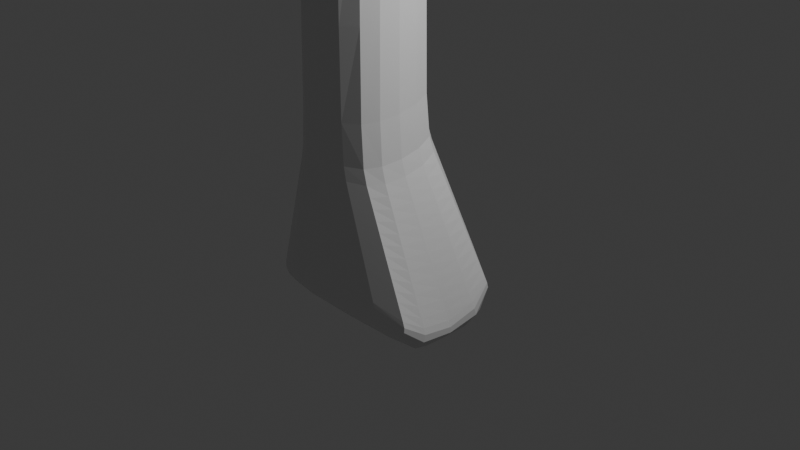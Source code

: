 # Source: Axe.blend  (saved by Blender 4.5.87; exported with 4.5.12 LTS)
import bpy
from mathutils import Matrix  # noqa: F401  (used for matrix-valued properties, if any)

bpy.ops.wm.read_factory_settings(use_empty=True)
scene = bpy.context.scene
scene.name = 'Scene'

# ---- collections
col_collection = bpy.data.collections.new('Collection'); scene.collection.children.link(col_collection)

# ---- materials (node trees are filled in below, after node groups)
mat_material = bpy.data.materials.new('Material')
mat_material.alpha_threshold = 0.0
mat_material.roughness = 0.5
mat_material.line_color = (0.0, 0.0, 0.0, 1.0)

# ---- material node trees
mat_material.use_nodes = True; mat_material.node_tree.nodes.clear()
_N = mat_material.node_tree.nodes; _L = mat_material.node_tree.links
n0 = _N.new('ShaderNodeOutputMaterial'); n0.name = 'Material Output'; n0.location = (200, 100)
n1 = _N.new('ShaderNodeBsdfPrincipled'); n1.name = 'Principled BSDF'; n1.location = (-200, 100)
n1.inputs[3].default_value = 1.45
_L.new(n1.outputs[0], n0.inputs[0])
n0.is_active_output = True

# ---- world
world_world = bpy.data.worlds.new('World'); scene.world = world_world
world_world.use_nodes = True; world_world.node_tree.nodes.clear()
_N = world_world.node_tree.nodes; _L = world_world.node_tree.links
n0 = _N.new('ShaderNodeOutputWorld'); n0.name = 'World Output'; n0.location = (200, 100)
n1 = _N.new('ShaderNodeBackground'); n1.name = 'Background'; n1.location = (-200, 100)
n1.inputs[0].default_value = (0.05088, 0.05088, 0.05088, 1.0)
_L.new(n1.outputs[0], n0.inputs[0])
n0.is_active_output = True
world_world.color = (0.05088, 0.05088, 0.05088)
world_world.sun_shadow_jitter_overblur = 0.0

# ---- cameras
cam_camera = bpy.data.cameras.new('Camera')
cam_camera.clip_end = 100.0
cam_camera.ortho_scale = 7.314

# ---- lights
light_light = bpy.data.lights.new('Light', 'POINT')
light_light.energy = 1000.0
light_light.shadow_soft_size = 0.1

# ---- meshes
me_cube = bpy.data.meshes.new('Cube')
me_cube.from_pydata([(0.253, 0.1052, 1.484), (0.2679, -0.9589, 1.366), (-0.2495, 0.1052, 1.484), (-0.2453, -0.9589, 1.366), (0.2356, 0.1356, 3.601), (0.2568, -0.9412, 3.49), (-0.2323, 0.1356, 3.601), (-0.237, -0.9412, 3.49), (0.1443, 0.3438, 6.466), (0.2265, -0.8863, 6.357), (-0.1402, 0.3435, 6.466), (-0.2147, -0.8864, 6.357), (0.05162, 0.5674, 8.939), (0.1536, -1.145, 9.823), (-0.04046, 0.5668, 8.939), (-0.1406, -1.145, 9.823), (0.01103, 1.828, 9.982), (0.1556, -0.3981, 16.64), (-0.01103, 1.828, 9.982), (-0.1416, -0.3991, 16.64), (0.02379, 4.634, 6.729), (0.1086, 2.168, 16.93), (-0.0323, 4.635, 6.727), (-0.002106, 2.052, 16.51), (0.003067, 6.491, 5.782), (0.03972, 8.347, 18.09), (-0.01349, 6.491, 5.782), (-0.07848, 8.345, 18.09), (0.139, 0.05772, 18.57), (-0.135, 0.05532, 18.56), (0.1256, 0.4243, 18.56), (-0.1325, 0.4217, 18.56), (0.5066, -0.2607, 1.435), (-0.4775, -0.2607, 1.435), (0.4841, -0.2331, 3.562), (-0.4582, -0.2331, 3.562), (0.3842, -0.0548, 6.429), (-0.3703, -0.05538, 6.43), (0.1933, -0.01174, 9.349), (-0.1814, -0.01339, 9.35), (0.02745, 1.418, 11.46), (-0.001998, 1.417, 11.46), (0.011, 4.266, 11.17), (-0.001161, 4.269, 11.16), (-0.01706, 7.58, 11.83), (-0.02209, 7.58, 11.83), (0.5111, -0.7124, 1.385), (0.4935, -0.6706, 3.515), (0.4469, -0.5848, 6.38), (0.3203, -0.7394, 9.694), (0.1003, -0.015, 14.32), (0.2949, 2.671, 13.82), (0.04842, 7.866, 15.38), (-0.4448, -0.7124, 1.385), (-0.4389, -0.6706, 3.515), (-0.4264, -0.5851, 6.381), (-0.3083, -0.7402, 9.696), (-0.07863, -0.01787, 14.33), (-0.4336, 2.671, 13.82), (-0.04003, 7.863, 15.39), (-0.1078, 5.724, 17.22), (-0.04072, 6.178, 5.488), (0.1078, 5.724, 17.22), (0.03088, 6.178, 5.487), (0.009327, 6.271, 11.78), (-0.02785, 6.272, 11.78), (0.4502, 5.647, 14.43), (-0.4502, 5.647, 14.43), (0.4554, 0.316, 0.3065), (-0.4513, -0.9327, 0.2145), (0.463, -0.9327, 0.2145), (-0.4537, 0.316, 0.3065), (0.7481, -0.04683, 0.08979), (-0.733, -0.04683, 0.08979), (-0.7158, -0.6247, 0.05784), (0.7503, -0.6247, 0.05784), (0.5082, 0.371, 0.1025), (0.561, 0.426, -0.1016), (0.6078, 0.4746, -0.2824), (0.5139, -0.9253, 0.01712), (0.5648, -0.9178, -0.1803), (0.6101, -0.9112, -0.3557), (-0.5069, 0.371, 0.1025), (-0.5602, 0.426, -0.1016), (-0.6073, 0.4747, -0.2824), (0.811, 0.009563, -0.1581), (0.874, 0.06596, -0.4061), (0.9304, 0.1165, -0.6284), (-0.7998, 0.009563, -0.1581), (-0.8665, 0.06596, -0.4061), (-0.9263, 0.1166, -0.6286), (-0.7868, -0.5994, -0.1854), (-0.8579, -0.5742, -0.4286), (-0.9216, -0.5514, -0.6468), (0.8128, -0.5994, -0.1854), (0.8752, -0.5742, -0.4286), (0.931, -0.5515, -0.6464), (-0.6068, -0.9112, -0.3558), (-0.559, -0.9178, -0.1803), (-0.5052, -0.9253, 0.01712), (-0.3975, -0.9401, 0.412), (-0.3437, -0.9476, 0.6094), (-0.2898, -0.955, 0.8068), (0.297, 0.1511, 0.9188), (0.3498, 0.206, 0.7147), (0.4026, 0.261, 0.5106), (0.3103, -0.955, 0.8068), (0.3612, -0.9476, 0.6094), (0.4121, -0.9401, 0.412), (-0.2939, 0.1511, 0.9188), (-0.3472, 0.206, 0.7147), (-0.4004, 0.261, 0.5106), (0.5591, -0.216, 0.8336), (0.6221, -0.1596, 0.5857), (0.6851, -0.1032, 0.3377), (-0.5328, -0.216, 0.8336), (-0.5995, -0.1596, 0.5857), (-0.6663, -0.1032, 0.3377), (-0.5026, -0.7006, 0.7875), (-0.5737, -0.6753, 0.5443), (-0.6447, -0.65, 0.3011), (0.5631, -0.7006, 0.7875), (0.6255, -0.6753, 0.5443), (0.6879, -0.65, 0.3011), (0.4474, 0.4799, -0.5622), (0.6191, 0.4948, -0.3952), (0.448, -0.8508, -0.6205), (0.621, -0.8993, -0.4662), (-0.4474, 0.4799, -0.5622), (-0.619, 0.4948, -0.3955), (-0.4476, -0.8508, -0.6206), (-0.6193, -0.8993, -0.4665), (-0.593, 0.3278, -0.8304), (-0.5935, 0.0749, -0.9599), (-0.9374, 0.1701, -0.7898), (0.5931, 0.3277, -0.8302), (0.939, 0.1699, -0.7888), (0.5938, 0.07485, -0.9596), (-0.5923, -0.6851, -0.847), (-0.9344, -0.5577, -0.8015), (-0.5929, -0.4237, -0.9611), (0.5937, -0.4237, -0.9607), (0.9389, -0.5579, -0.7997), (0.5931, -0.6851, -0.8466), (-0.2641, -0.9583, 0.9507), (0.006056, -0.9891, 1.364), (0.4329, -0.8676, 1.372), (-0.4086, -0.04573, 1.463), (0.0004291, 0.1578, 1.491), (0.005739, -0.9771, 3.487), (0.4169, -0.8356, 3.499), (-0.3854, -0.01899, 3.585), (0.0003747, 0.1899, 3.606), (0.2604, -0.9541, 2.249), (-0.2383, -0.9541, 2.249), (-0.2408, 0.1019, 2.367), (0.2443, 0.1019, 2.367), (0.004895, -0.9237, 6.356), (0.3765, -0.774, 6.364), (-0.2681, 0.1821, 6.452), (0.001387, 0.3989, 6.47), (-0.2025, 0.2299, 4.998), (0.2054, 0.2299, 4.998), (0.2453, -0.9149, 4.894), (-0.2301, -0.9149, 4.894), (0.00645, -1.195, 9.837), (0.2686, -0.9948, 9.778), (-0.09942, 0.3275, 9.122), (0.005255, 0.6499, 8.871), (-0.191, -0.9759, 7.763), (-0.08206, 0.389, 7.764), (0.2032, -0.9758, 7.763), (0.08962, 0.3894, 7.764), (0.007437, -0.7332, 16.14), (0.1504, -0.3223, 15.5), (-0.003363, 1.819, 10.28), (0.001765, 1.972, 9.643), (-0.0899, -0.923, 12.85), (-0.02639, 1.136, 10.02), (0.1037, -0.9224, 12.85), (0.02639, 1.136, 10.02), (0.00284, 2.834, 17.72), (0.5077, 2.215, 15.05), (-0.02567, 4.177, 9.475), (-0.002462, 5.066, 5.813), (-0.01485, 3.136, 8.156), (0.006018, 3.135, 8.16), (0.1939, 0.5282, 17.44), (-0.1895, 0.5244, 17.44), (-0.02263, 9.029, 18.75), (0.01589, 8.169, 17.35), (0.005466, 6.38, 9.537), (-0.005155, 6.766, 5.391), (-0.09649, 7.38, 17.85), (-0.04704, 5.781, 5.821), (0.09649, 7.38, 17.85), (0.03865, 5.781, 5.821), (0.00158, 0.003667, 18.56), (-0.004334, 0.6553, 19.17), (0.1626, 0.2874, 18.78), (-0.1633, 0.2838, 18.78), (0.1677, 0.6513, 17.97), (0.162, -0.07557, 18.07), (-0.1744, 0.6485, 17.97), (-0.1618, -0.07809, 18.07), (0.4204, -0.04573, 1.463), (-0.4802, -0.4977, 1.407), (0.3967, -0.01898, 3.585), (-0.4691, -0.461, 3.537), (0.2763, 0.1826, 6.451), (-0.4277, -0.329, 6.404), (0.1122, 0.3289, 9.122), (-0.2698, -0.3923, 9.554), (0.01835, 1.819, 10.28), (-0.02035, 0.7002, 12.86), (0.01183, 4.177, 9.479), (0.01015, 3.456, 12.45), (-0.005466, 6.38, 9.537), (-0.003404, 7.173, 13.47), (0.003002, 6.957, 12.06), (-0.01965, 7.636, 11.73), (0.004542, 3.027, 11.09), (0.01123, 3.026, 11.09), (-0.0353, 6.957, 12.06), (0.07524, 0.4166, 11.06), (0.3172, -0.0507, 7.78), (-0.05384, 0.4141, 11.06), (-0.426, -0.1594, 4.957), (0.446, -0.1594, 4.957), (-0.3059, -0.05172, 7.781), (0.4963, -0.2609, 2.324), (-0.4677, -0.2609, 2.324), (0.5344, -0.4977, 1.407), (0.5148, -0.461, 3.537), (0.4467, -0.3285, 6.403), (0.2819, -0.3908, 9.552), (0.04679, 0.7037, 12.85), (0.01428, 3.455, 12.45), (0.003653, 7.173, 13.47), (-0.384, -0.8676, 1.372), (-0.3763, -0.8356, 3.499), (-0.3596, -0.7742, 6.365), (-0.2561, -0.9952, 9.779), (-0.1318, -0.3231, 15.51), (-0.5077, 2.215, 15.05), (-0.02369, 8.167, 17.35), (0.5017, -0.6964, 2.274), (0.4701, -0.6353, 4.914), (0.4283, -0.6353, 7.767), (0.1662, -0.4222, 12.37), (0.2688, 1.063, 14.21), (0.07482, 6.798, 14.99), (0.0007518, 8.331, 15.45), (-0.2688, 1.063, 14.21), (-0.06233, 6.796, 14.99), (-0.1487, -0.4246, 12.37), (-0.4331, -0.6353, 4.914), (-0.4145, -0.6359, 7.768), (-0.4377, -0.6964, 2.274), (-0.08194, 4.34, 16.84), (-0.02623, 6.407, 5.345), (0.1191, 4.341, 16.84), (0.01591, 6.407, 5.345), (0.01104, 5.455, 11.43), (-0.01351, 5.458, 11.43), (0.3587, 4.094, 14.18), (-0.3587, 4.094, 14.18), (-0.02012, 5.369, 13.05), (0.482, 5.987, 15.97), (-0.03962, 5.713, 9.52), (0.02012, 5.369, 13.05), (0.02274, 5.712, 9.521), (-0.005649, 6.288, 4.472), (-0.03322, 6.516, 18.23), (-0.482, 5.987, 15.97), (0.429, 0.2885, 0.4086), (-0.4782, -0.929, 0.1158), (0.4376, -0.9364, 0.3132), (-0.427, 0.2885, 0.4086), (0.7166, -0.07503, 0.2138), (-0.6997, -0.07503, 0.2138), (-0.6803, -0.6374, 0.1795), (0.7191, -0.6374, 0.1795), (0.7623, -0.3409, 0.03881), (-0.6646, -0.8227, 0.1344), (-0.7341, -0.3409, 0.03881), (0.6837, 0.1785, 0.2), (0.0002191, 0.3621, 0.3463), (0.69, -0.8227, 0.1344), (-0.6776, 0.1785, 0.2), (0.003114, -0.9685, 0.2448), (0.4818, 0.3435, 0.2045), (0.5346, 0.3985, 0.0004182), (0.5867, 0.4527, -0.2007), (0.4885, -0.929, 0.1158), (0.5394, -0.9215, -0.08159), (0.5896, -0.9142, -0.2763), (-0.4803, 0.3435, 0.2045), (-0.5335, 0.3985, 0.0004182), (-0.586, 0.4527, -0.2007), (0.7795, -0.01863, -0.03418), (0.8425, 0.03776, -0.2821), (0.9047, 0.09342, -0.5268), (-0.7664, -0.01863, -0.03418), (-0.8331, 0.03776, -0.2821), (-0.899, 0.09343, -0.5269), (-0.7513, -0.6121, -0.06376), (-0.8224, -0.5868, -0.307), (-0.8925, -0.5618, -0.5471), (0.7815, -0.6121, -0.06376), (0.844, -0.5868, -0.307), (0.9056, -0.5618, -0.547), (-0.5852, -0.9142, -0.2763), (-0.5321, -0.9215, -0.08159), (0.0008716, -0.9525, -0.301), (0.001557, -0.9574, -0.1333), (0.002335, -0.9629, 0.05577), (-0.8804, 0.348, -0.4551), (-0.818, 0.2957, -0.2529), (-0.7478, 0.2371, -0.02648), (0.8839, -0.7837, -0.5015), (0.8242, -0.7957, -0.3054), (0.7571, -0.8092, -0.08549), (5.3e-05, 0.5156, -0.2177), (0.0001096, 0.4686, -0.04499), (0.0001643, 0.4153, 0.1506), (0.8821, 0.3479, -0.4549), (0.821, 0.2957, -0.2529), (0.7523, 0.2371, -0.02648), (-0.9268, -0.2173, -0.6974), (-0.867, -0.2556, -0.4692), (-0.8006, -0.2983, -0.2152), (-0.877, -0.7836, -0.5017), (-0.8114, -0.7957, -0.3054), (-0.738, -0.8092, -0.08549), (0.9344, -0.2173, -0.6971), (0.8811, -0.2556, -0.4692), (0.8217, -0.2983, -0.2152), (-0.4244, -0.9364, 0.3132), (-0.3706, -0.9439, 0.5107), (-0.3167, -0.9513, 0.7081), (0.2717, 0.1247, 1.066), (0.3234, 0.1785, 0.8167), (0.3762, 0.2335, 0.6126), (0.2859, -0.9583, 0.9507), (0.3357, -0.9513, 0.7081), (0.3866, -0.9439, 0.5107), (-0.2684, 0.1247, 1.066), (-0.3205, 0.1785, 0.8167), (-0.3738, 0.2335, 0.6126), (0.5289, -0.2427, 1.002), (0.5906, -0.1878, 0.7096), (0.6536, -0.1314, 0.4617), (-0.5009, -0.2427, 1.002), (-0.5662, -0.1878, 0.7096), (-0.6329, -0.1314, 0.4617), (-0.4687, -0.7116, 0.9534), (-0.5381, -0.688, 0.6659), (-0.6092, -0.6627, 0.4227), (0.5332, -0.7116, 0.9534), (0.5943, -0.688, 0.6659), (0.6567, -0.6627, 0.4227), (0.7028, -0.3836, 0.2928), (0.6434, -0.4262, 0.5468), (0.5839, -0.4689, 0.8008), (-0.5911, -0.8361, 0.3542), (-0.5177, -0.8496, 0.5741), (-0.4442, -0.8631, 0.794), (-0.6676, -0.3836, 0.2928), (-0.6011, -0.4262, 0.5468), (-0.5346, -0.4689, 0.8008), (0.615, 0.12, 0.4264), (0.5463, 0.06138, 0.6529), (0.4776, 0.002798, 0.8794), (0.0002739, 0.3088, 0.5419), (0.0003287, 0.2555, 0.7375), (0.0003834, 0.2022, 0.9331), (0.623, -0.8361, 0.3542), (0.5559, -0.8496, 0.5741), (0.4888, -0.8631, 0.794), (-0.6074, 0.12, 0.4264), (-0.5373, 0.06138, 0.6529), (-0.4671, 0.002798, 0.8794), (0.003892, -0.974, 0.4339), (0.004671, -0.9795, 0.6229), (0.005449, -0.9851, 0.812), (-0.873, 0.2981, -0.805), (-0.5914, 0.2299, -0.922), (-0.8743, 0.09114, -0.909), (0.5916, 0.2298, -0.9218), (0.8736, 0.298, -0.8044), (0.8753, 0.09098, -0.9083), (-0.5906, -0.5811, -0.9267), (-0.871, -0.6687, -0.8207), (-0.8725, -0.4557, -0.9113), (0.5914, -0.5812, -0.9263), (0.875, -0.4558, -0.91), (0.8735, -0.6688, -0.8196), (-0.5682, -0.7837, -0.7238), (-0.5807, -0.8788, -0.5458), (-0.8934, -0.7807, -0.6186), (0.5804, 0.4936, -0.4795), (1.192e-06, 0.4926, -0.5504), (-0.5804, 0.4936, -0.4797), (2e-06, 0.532, -0.3297), (0.0001233, -0.8615, -0.612), (0.5816, -0.8788, -0.5456), (0.0005022, -0.9385, -0.4109), (0.5685, 0.4197, -0.6842), (0.8956, 0.3823, -0.5748), (-0.5684, 0.4197, -0.6843), (-0.8949, 0.3824, -0.5753), (0.5951, -0.1741, -0.9703), (0.9437, -0.1944, -0.8397), (4.152e-05, 0.07234, -0.9756), (1.839e-05, 0.3337, -0.8409), (-0.5944, -0.1741, -0.9707), (-0.94, -0.1941, -0.8413), (0.5688, -0.7837, -0.7235), (0.8969, -0.7808, -0.6176), (0.0001022, -0.6862, -0.8576), (0.0001034, -0.4155, -0.9767), (-0.6196, 0.4884, -0.3382), (0.6199, 0.4883, -0.338), (0.9455, 0.1351, -0.7021), (0.9458, -0.5464, -0.7179), (0.622, -0.9081, -0.4105), (-0.6196, -0.9081, -0.4107), (-0.9426, 0.1353, -0.7029), (-0.939, -0.5463, -0.719), (0.006057, -0.9874, 2.246), (0.005817, -0.9877, 0.9519), (-0.4334, -0.02523, 1.037), (0.4567, -0.8687, 0.9487), (0.0004097, 0.1767, 1.076), (0.0004004, 0.2858, 5.004), (-0.3757, -0.8553, 2.258), (0.4091, -0.04943, 2.349), (0.0004315, 0.1549, 2.373), (-0.3405, -0.8491, 7.763), (0.3552, 0.0687, 4.98), (-0.3705, -0.8082, 4.901), (0.005024, -0.9507, 4.891), (-0.1486, -0.7325, 12.68), (0.005944, -1.018, 7.763), (0.003478, 0.4518, 7.758), (0.1936, 0.2094, 7.776), (-0.003633, 3.246, 7.533), (0.006471, -0.9969, 12.85), (0.005716, 1.21, 9.869), (0.0477, 0.7853, 10.3), (-0.1237, 7.22, 17.02), (0.007336, 3.136, 9.772), (-0.4286, 0.6466, 16.13), (0.2245, 0.1945, 18.2), (-0.009721, 8.799, 17.06), (-0.01828, 8.037, 18.6), (-0.005568, 6.636, 4.337), (0.007762, 6.137, 9.25), (-0.003686, 0.3561, 19.66), (-0.003539, 1.211, 18.41), (-0.2229, 0.1899, 18.2), (-0.0009285, -0.2988, 17.87), (0.04072, 6.311, 13.36), (-0.01029, 7.031, 9.602), (-0.009879, 3.137, 9.767), (0.1738, 2.129, 12.49), (-0.02751, 6.138, 9.25), (0.1165, -0.003041, 11.81), (0.4098, -0.35, 7.775), (-0.03041, 0.784, 10.3), (-0.3456, 0.06862, 4.981), (0.4843, -0.4077, 4.934), (-0.1847, 0.2086, 7.776), (0.5251, -0.4885, 2.298), (-0.3972, -0.04943, 2.349), (0.4447, -0.02523, 1.037), (-0.5029, -0.4885, 0.9718), (-0.4092, -0.8687, 0.9487), (0.423, -0.8553, 2.258), (0.3985, -0.8082, 4.901), (0.3536, -0.8488, 7.763), (0.1639, -0.7311, 12.68), (0.4286, 0.6466, 16.13), (0.1501, 7.227, 17.02), (-0.001086, 7.829, 13.44), (-0.1738, 2.129, 12.49), (-0.02756, 6.31, 13.36), (-0.09582, -0.006025, 11.81), (-0.4522, -0.4077, 4.934), (-0.3966, -0.3509, 7.776), (-0.4725, -0.4885, 2.298), (0.5555, -0.4885, 0.9718), (0.007441, 4.423, 12.74), (0.4871, 4.178, 15.31), (-0.03974, 5.085, 9.453), (0.02452, 4.422, 12.74), (0.02396, 5.084, 9.455), (-0.00506, 5.966, 4.807), (-0.01563, 5.136, 17.92), (-0.4871, 4.178, 15.31), (0.792, -0.3196, -0.08818), (-0.7013, -0.8159, 0.02444), (-0.7673, -0.3196, -0.08818), (0.718, 0.2078, 0.08674), (0.0001917, 0.3887, 0.2484), (0.7236, -0.8159, 0.02444), (-0.7127, 0.2078, 0.08674), (0.002725, -0.9657, 0.1503), (0.001179, -0.9547, -0.2251), (0.001946, -0.9602, -0.03876), (-0.8521, 0.3242, -0.3631), (-0.7829, 0.2664, -0.1397), (0.8568, -0.7892, -0.4123), (0.7906, -0.8025, -0.1954), (8.196e-05, 0.4944, -0.1399), (0.000137, 0.442, 0.05283), (0.8544, 0.3242, -0.3631), (0.7867, 0.2664, -0.1397), (-0.8994, -0.2348, -0.5929), (-0.8338, -0.277, -0.3422), (-0.8472, -0.7892, -0.4123), (-0.7747, -0.8025, -0.1954), (0.9101, -0.2348, -0.5929), (0.8514, -0.277, -0.3422), (0.7325, -0.3623, 0.1658), (0.6731, -0.4049, 0.4198), (0.6137, -0.4476, 0.6738), (-0.6278, -0.8294, 0.2443), (-0.5544, -0.8429, 0.4642), (-0.4809, -0.8564, 0.684), (-0.7008, -0.3623, 0.1658), (-0.6343, -0.4049, 0.4198), (-0.5679, -0.4476, 0.6738), (0.6493, 0.1492, 0.3132), (0.5806, 0.09067, 0.5397), (0.512, 0.03209, 0.7661), (0.0002465, 0.3354, 0.4441), (0.0003013, 0.2821, 0.6397), (0.000356, 0.2289, 0.8353), (0.6565, -0.8294, 0.2443), (0.5894, -0.8429, 0.4642), (0.5223, -0.8564, 0.684), (-0.6425, 0.1492, 0.3132), (-0.5723, 0.09067, 0.5397), (-0.5022, 0.03209, 0.7661), (0.003503, -0.9712, 0.3394), (0.004282, -0.9768, 0.5284), (0.00506, -0.9823, 0.7175), (-0.8464, 0.2238, -0.8956), (0.8469, 0.2237, -0.8951), (-0.8445, -0.5852, -0.9006), (0.8466, -0.5852, -0.8996), (-0.8363, -0.786, -0.6758), (-3.739e-06, 0.5243, -0.4248), (0.0002882, -0.9111, -0.5), (0.8374, 0.4067, -0.6338), (-0.8371, 0.4068, -0.6342), (0.8791, -0.183, -0.9157), (2.111e-05, 0.2306, -0.9317), (-0.8772, -0.1829, -0.9168), (0.8382, -0.7861, -0.675), (9.812e-05, -0.5776, -0.9366), (2.341e-05, 0.5283, -0.2708), (0.8981, 0.3646, -0.5186), (1.147e-05, 0.4253, -0.6993), (0.8997, -0.7802, -0.5633), (0.0006731, -0.9496, -0.3536), (8.628e-05, -0.7838, -0.7386), (-0.897, 0.3647, -0.519), (-0.8947, -0.7802, -0.564), (-0.9432, -0.2048, -0.7724), (7.926e-05, -0.1709, -0.9892), (0.9487, -0.2049, -0.7713)], [], [(3, 145, 430, 154), (145, 1, 153, 430), (430, 153, 5, 149), (154, 430, 149, 7), (106, 344, 431, 385), (344, 1, 145, 431), (431, 145, 3, 144), (385, 431, 144, 102), (115, 353, 432, 382), (353, 33, 147, 432), (432, 147, 2, 347), (382, 432, 347, 109), (121, 359, 433, 379), (359, 46, 146, 433), (433, 146, 1, 344), (379, 433, 344, 106), (109, 347, 434, 376), (347, 2, 148, 434), (434, 148, 0, 341), (376, 434, 341, 103), (4, 152, 435, 162), (152, 6, 161, 435), (435, 161, 10, 160), (162, 435, 160, 8), (53, 239, 436, 258), (239, 3, 154, 436), (436, 154, 7, 240), (258, 436, 240, 54), (32, 205, 437, 230), (205, 0, 156, 437), (437, 156, 4, 207), (230, 437, 207, 34), (0, 148, 438, 156), (148, 2, 155, 438), (438, 155, 6, 152), (156, 438, 152, 4), (55, 241, 439, 257), (241, 11, 169, 439), (439, 169, 15, 242), (257, 439, 242, 56), (34, 207, 440, 228), (207, 4, 162, 440), (440, 162, 8, 209), (228, 440, 209, 36), (54, 240, 441, 256), (240, 7, 164, 441), (441, 164, 11, 241), (256, 441, 241, 55), (7, 149, 442, 164), (149, 5, 163, 442), (442, 163, 9, 157), (164, 442, 157, 11), (56, 242, 443, 255), (242, 15, 177, 443), (443, 177, 19, 243), (255, 443, 243, 57), (11, 157, 444, 169), (157, 9, 171, 444), (444, 171, 13, 165), (169, 444, 165, 15), (8, 160, 445, 172), (160, 10, 170, 445), (445, 170, 14, 168), (172, 445, 168, 12), (36, 209, 446, 225), (209, 8, 172, 446), (446, 172, 12, 211), (225, 446, 211, 38), (16, 176, 447, 186), (176, 18, 185, 447), (447, 185, 22, 184), (186, 447, 184, 20), (15, 165, 448, 177), (165, 13, 179, 448), (448, 179, 17, 173), (177, 448, 173, 19), (12, 168, 449, 180), (168, 14, 178, 449), (449, 178, 18, 176), (180, 449, 176, 16), (38, 211, 450, 224), (211, 12, 180, 450), (450, 180, 16, 213), (224, 450, 213, 40), (67, 274, 451, 254), (274, 60, 193, 451), (451, 193, 27, 245), (254, 451, 245, 59), (40, 213, 452, 222), (213, 16, 186, 452), (452, 186, 20, 215), (222, 452, 215, 42), (57, 243, 453, 253), (243, 19, 188, 453), (453, 188, 23, 244), (253, 453, 244, 58), (17, 187, 454, 202), (187, 21, 201, 454), (454, 201, 30, 199), (202, 454, 199, 28), (52, 252, 455, 190), (252, 59, 245, 455), (455, 245, 27, 189), (190, 455, 189, 25), (60, 273, 456, 193), (273, 62, 195, 456), (456, 195, 25, 189), (193, 456, 189, 27), (63, 272, 457, 262), (272, 61, 260, 457), (457, 260, 26, 192), (262, 457, 192, 24), (64, 271, 458, 219), (271, 63, 262, 458), (458, 262, 24, 217), (219, 458, 217, 44), (29, 197, 459, 200), (197, 28, 199, 459), (459, 199, 30, 198), (200, 459, 198, 31), (21, 181, 460, 201), (181, 23, 203, 460), (460, 203, 31, 198), (201, 460, 198, 30), (23, 188, 461, 203), (188, 19, 204, 461), (461, 204, 29, 200), (203, 461, 200, 31), (19, 173, 462, 204), (173, 17, 202, 462), (462, 202, 28, 197), (204, 462, 197, 29), (66, 270, 463, 251), (270, 64, 219, 463), (463, 219, 44, 238), (251, 463, 238, 52), (24, 192, 464, 217), (192, 26, 191, 464), (464, 191, 45, 220), (217, 464, 220, 44), (18, 175, 465, 185), (175, 41, 221, 465), (465, 221, 43, 183), (185, 465, 183, 22), (50, 236, 466, 250), (236, 40, 222, 466), (466, 222, 42, 237), (250, 466, 237, 51), (61, 269, 467, 260), (269, 65, 223, 467), (467, 223, 45, 191), (260, 467, 191, 26), (49, 235, 468, 249), (235, 38, 224, 468), (468, 224, 40, 236), (249, 468, 236, 50), (48, 234, 469, 248), (234, 36, 225, 469), (469, 225, 38, 235), (248, 469, 235, 49), (14, 167, 470, 178), (167, 39, 226, 470), (470, 226, 41, 175), (178, 470, 175, 18), (6, 151, 471, 161), (151, 35, 227, 471), (471, 227, 37, 159), (161, 471, 159, 10), (47, 233, 472, 247), (233, 34, 228, 472), (472, 228, 36, 234), (247, 472, 234, 48), (10, 159, 473, 170), (159, 37, 229, 473), (473, 229, 39, 167), (170, 473, 167, 14), (46, 232, 474, 246), (232, 32, 230, 474), (474, 230, 34, 233), (246, 474, 233, 47), (2, 147, 475, 155), (147, 33, 231, 475), (475, 231, 35, 151), (155, 475, 151, 6), (103, 341, 476, 373), (341, 0, 205, 476), (476, 205, 32, 350), (373, 476, 350, 112), (118, 356, 477, 370), (356, 53, 206, 477), (477, 206, 33, 353), (370, 477, 353, 115), (102, 144, 478, 367), (144, 3, 239, 478), (478, 239, 53, 356), (367, 478, 356, 118), (1, 146, 479, 153), (146, 46, 246, 479), (479, 246, 47, 150), (153, 479, 150, 5), (5, 150, 480, 163), (150, 47, 247, 480), (480, 247, 48, 158), (163, 480, 158, 9), (9, 158, 481, 171), (158, 48, 248, 481), (481, 248, 49, 166), (171, 481, 166, 13), (13, 166, 482, 179), (166, 49, 249, 482), (482, 249, 50, 174), (179, 482, 174, 17), (17, 174, 483, 187), (174, 50, 250, 483), (483, 250, 51, 182), (187, 483, 182, 21), (62, 268, 484, 195), (268, 66, 251, 484), (484, 251, 52, 190), (195, 484, 190, 25), (44, 220, 485, 238), (220, 45, 218, 485), (485, 218, 59, 252), (238, 485, 252, 52), (41, 214, 486, 221), (214, 57, 253, 486), (486, 253, 58, 216), (221, 486, 216, 43), (65, 267, 487, 223), (267, 67, 254, 487), (487, 254, 59, 218), (223, 487, 218, 45), (39, 212, 488, 226), (212, 56, 255, 488), (488, 255, 57, 214), (226, 488, 214, 41), (35, 208, 489, 227), (208, 54, 256, 489), (489, 256, 55, 210), (227, 489, 210, 37), (37, 210, 490, 229), (210, 55, 257, 490), (490, 257, 56, 212), (229, 490, 212, 39), (33, 206, 491, 231), (206, 53, 258, 491), (491, 258, 54, 208), (231, 491, 208, 35), (112, 350, 492, 364), (350, 32, 232, 492), (492, 232, 46, 359), (364, 492, 359, 121), (43, 216, 493, 264), (216, 58, 266, 493), (493, 266, 67, 267), (264, 493, 267, 65), (21, 182, 494, 261), (182, 51, 265, 494), (494, 265, 66, 268), (261, 494, 268, 62), (22, 183, 495, 194), (183, 43, 264, 495), (495, 264, 65, 269), (194, 495, 269, 61), (51, 237, 496, 265), (237, 42, 263, 496), (496, 263, 64, 270), (265, 496, 270, 66), (42, 215, 497, 263), (215, 20, 196, 497), (497, 196, 63, 271), (263, 497, 271, 64), (20, 184, 498, 196), (184, 22, 194, 498), (498, 194, 61, 272), (196, 498, 272, 63), (23, 181, 499, 259), (181, 21, 261, 499), (499, 261, 62, 273), (259, 499, 273, 60), (58, 244, 500, 266), (244, 23, 259, 500), (500, 259, 60, 274), (266, 500, 274, 67), (85, 300, 501, 337), (300, 72, 283, 501), (501, 283, 75, 309), (337, 501, 309, 94), (99, 276, 502, 334), (276, 69, 284, 502), (502, 284, 74, 306), (334, 502, 306, 91), (91, 306, 503, 331), (306, 74, 285, 503), (503, 285, 73, 303), (331, 503, 303, 88), (76, 291, 504, 328), (291, 68, 286, 504), (504, 286, 72, 300), (328, 504, 300, 85), (82, 297, 505, 325), (297, 71, 287, 505), (505, 287, 68, 291), (325, 505, 291, 76), (94, 309, 506, 322), (309, 75, 288, 506), (506, 288, 70, 294), (322, 506, 294, 79), (88, 303, 507, 319), (303, 73, 289, 507), (507, 289, 71, 297), (319, 507, 297, 82), (79, 294, 508, 316), (294, 70, 290, 508), (508, 290, 69, 276), (316, 508, 276, 99), (81, 296, 509, 314), (296, 80, 315, 509), (509, 315, 98, 312), (314, 509, 312, 97), (80, 295, 510, 315), (295, 79, 316, 510), (510, 316, 99, 313), (315, 510, 313, 98), (90, 305, 511, 317), (305, 89, 318, 511), (511, 318, 83, 299), (317, 511, 299, 84), (89, 304, 512, 318), (304, 88, 319, 512), (512, 319, 82, 298), (318, 512, 298, 83), (96, 311, 513, 320), (311, 95, 321, 513), (513, 321, 80, 296), (320, 513, 296, 81), (95, 310, 514, 321), (310, 94, 322, 514), (514, 322, 79, 295), (321, 514, 295, 80), (84, 299, 515, 323), (299, 83, 324, 515), (515, 324, 77, 293), (323, 515, 293, 78), (83, 298, 516, 324), (298, 82, 325, 516), (516, 325, 76, 292), (324, 516, 292, 77), (78, 293, 517, 326), (293, 77, 327, 517), (517, 327, 86, 302), (326, 517, 302, 87), (77, 292, 518, 327), (292, 76, 328, 518), (518, 328, 85, 301), (327, 518, 301, 86), (93, 308, 519, 329), (308, 92, 330, 519), (519, 330, 89, 305), (329, 519, 305, 90), (92, 307, 520, 330), (307, 91, 331, 520), (520, 331, 88, 304), (330, 520, 304, 89), (97, 312, 521, 332), (312, 98, 333, 521), (521, 333, 92, 308), (332, 521, 308, 93), (98, 313, 522, 333), (313, 99, 334, 522), (522, 334, 91, 307), (333, 522, 307, 92), (87, 302, 523, 335), (302, 86, 336, 523), (523, 336, 95, 311), (335, 523, 311, 96), (86, 301, 524, 336), (301, 85, 337, 524), (524, 337, 94, 310), (336, 524, 310, 95), (72, 279, 525, 283), (279, 114, 362, 525), (525, 362, 123, 282), (283, 525, 282, 75), (114, 352, 526, 362), (352, 113, 363, 526), (526, 363, 122, 361), (362, 526, 361, 123), (113, 351, 527, 363), (351, 112, 364, 527), (527, 364, 121, 360), (363, 527, 360, 122), (69, 338, 528, 284), (338, 100, 365, 528), (528, 365, 120, 281), (284, 528, 281, 74), (100, 339, 529, 365), (339, 101, 366, 529), (529, 366, 119, 358), (365, 529, 358, 120), (101, 340, 530, 366), (340, 102, 367, 530), (530, 367, 118, 357), (366, 530, 357, 119), (74, 281, 531, 285), (281, 120, 368, 531), (531, 368, 117, 280), (285, 531, 280, 73), (120, 358, 532, 368), (358, 119, 369, 532), (532, 369, 116, 355), (368, 532, 355, 117), (119, 357, 533, 369), (357, 118, 370, 533), (533, 370, 115, 354), (369, 533, 354, 116), (68, 275, 534, 286), (275, 105, 371, 534), (534, 371, 114, 279), (286, 534, 279, 72), (105, 343, 535, 371), (343, 104, 372, 535), (535, 372, 113, 352), (371, 535, 352, 114), (104, 342, 536, 372), (342, 103, 373, 536), (536, 373, 112, 351), (372, 536, 351, 113), (71, 278, 537, 287), (278, 111, 374, 537), (537, 374, 105, 275), (287, 537, 275, 68), (111, 349, 538, 374), (349, 110, 375, 538), (538, 375, 104, 343), (374, 538, 343, 105), (110, 348, 539, 375), (348, 109, 376, 539), (539, 376, 103, 342), (375, 539, 342, 104), (75, 282, 540, 288), (282, 123, 377, 540), (540, 377, 108, 277), (288, 540, 277, 70), (123, 361, 541, 377), (361, 122, 378, 541), (541, 378, 107, 346), (377, 541, 346, 108), (122, 360, 542, 378), (360, 121, 379, 542), (542, 379, 106, 345), (378, 542, 345, 107), (73, 280, 543, 289), (280, 117, 380, 543), (543, 380, 111, 278), (289, 543, 278, 71), (117, 355, 544, 380), (355, 116, 381, 544), (544, 381, 110, 349), (380, 544, 349, 111), (116, 354, 545, 381), (354, 115, 382, 545), (545, 382, 109, 348), (381, 545, 348, 110), (70, 277, 546, 290), (277, 108, 383, 546), (546, 383, 100, 338), (290, 546, 338, 69), (108, 346, 547, 383), (346, 107, 384, 547), (547, 384, 101, 339), (383, 547, 339, 100), (107, 345, 548, 384), (345, 106, 385, 548), (548, 385, 102, 340), (384, 548, 340, 101), (132, 387, 549, 386), (133, 388, 549, 387), (134, 386, 549, 388), (135, 390, 550, 389), (136, 391, 550, 390), (137, 389, 550, 391), (138, 393, 551, 392), (139, 394, 551, 393), (140, 392, 551, 394), (141, 396, 552, 395), (142, 397, 552, 396), (143, 395, 552, 397), (138, 398, 553, 393), (398, 130, 399, 553), (553, 399, 131, 400), (393, 553, 400, 139), (124, 402, 554, 401), (402, 128, 403, 554), (554, 403, 129, 404), (401, 554, 404, 125), (130, 405, 555, 399), (405, 126, 406, 555), (555, 406, 127, 407), (399, 555, 407, 131), (135, 408, 556, 390), (408, 124, 401, 556), (556, 401, 125, 409), (390, 556, 409, 136), (128, 410, 557, 403), (410, 132, 386, 557), (557, 386, 134, 411), (403, 557, 411, 129), (141, 412, 558, 396), (412, 137, 391, 558), (558, 391, 136, 413), (396, 558, 413, 142), (137, 414, 559, 389), (414, 133, 387, 559), (559, 387, 132, 415), (389, 559, 415, 135), (133, 416, 560, 388), (416, 140, 394, 560), (560, 394, 139, 417), (388, 560, 417, 134), (126, 418, 561, 406), (418, 143, 397, 561), (561, 397, 142, 419), (406, 561, 419, 127), (143, 420, 562, 395), (420, 138, 392, 562), (562, 392, 140, 421), (395, 562, 421, 141), (129, 422, 563, 404), (422, 84, 323, 563), (563, 323, 78, 423), (404, 563, 423, 125), (125, 423, 564, 409), (423, 78, 326, 564), (564, 326, 87, 424), (409, 564, 424, 136), (128, 402, 565, 410), (402, 124, 408, 565), (565, 408, 135, 415), (410, 565, 415, 132), (142, 425, 566, 419), (425, 96, 320, 566), (566, 320, 81, 426), (419, 566, 426, 127), (127, 426, 567, 407), (426, 81, 314, 567), (567, 314, 97, 427), (407, 567, 427, 131), (138, 420, 568, 398), (420, 143, 418, 568), (568, 418, 126, 405), (398, 568, 405, 130), (134, 428, 569, 411), (428, 90, 317, 569), (569, 317, 84, 422), (411, 569, 422, 129), (131, 427, 570, 400), (427, 97, 332, 570), (570, 332, 93, 429), (400, 570, 429, 139), (139, 429, 571, 417), (429, 93, 329, 571), (571, 329, 90, 428), (417, 571, 428, 134), (133, 414, 572, 416), (414, 137, 412, 572), (572, 412, 141, 421), (416, 572, 421, 140), (136, 424, 573, 413), (424, 87, 335, 573), (573, 335, 96, 425), (413, 573, 425, 142)])
_uv = me_cube.uv_layers.new(name='UVMap')
_uv.uv.foreach_set('vector', [0.625, 1.0, 0.6202, 0.8792, 0.6245, 0.8792, 0.625, 1.0, 0.6202, 0.8792, 0.6198, 0.7836, 0.6243, 0.7836, 0.6245, 0.8792, 0.6245, 0.8792, 0.6243, 0.7836, 0.625, 0.7836, 0.625, 0.8792, 0.625, 1.0, 0.6245, 0.8792, 0.625, 0.8792, 0.625, 1.0, 0.5938, 0.7836, 0.6087, 0.7836, 0.6088, 0.8792, 0.5938, 0.8792, 0.6087, 0.7836, 0.6198, 0.7836, 0.6202, 0.8792, 0.6088, 0.8792, 0.6088, 0.8792, 0.6202, 0.8792, 0.625, 1.0, 0.6094, 1.0, 0.5938, 0.8792, 0.6088, 0.8792, 0.6094, 1.0, 0.5938, 1.0, 0.5938, 0.1559, 0.6087, 0.1559, 0.6087, 0.2076, 0.5938, 0.2076, 0.6087, 0.1559, 0.6198, 0.1559, 0.6198, 0.2076, 0.6087, 0.2076, 0.6087, 0.2076, 0.6198, 0.2076, 0.6198, 0.2766, 0.6087, 0.2766, 0.5938, 0.2076, 0.6087, 0.2076, 0.6087, 0.2766, 0.5938, 0.2766, 0.5938, 0.6913, 0.6087, 0.6913, 0.6087, 0.7288, 0.5938, 0.7288, 0.6087, 0.6913, 0.6198, 0.6913, 0.6198, 0.7288, 0.6087, 0.7288, 0.6087, 0.7288, 0.6198, 0.7288, 0.6198, 0.7836, 0.6087, 0.7836, 0.5938, 0.7288, 0.6087, 0.7288, 0.6087, 0.7836, 0.5938, 0.7836, 0.5938, 0.2766, 0.6087, 0.2766, 0.6087, 0.375, 0.5938, 0.375, 0.6087, 0.2766, 0.6198, 0.2766, 0.6198, 0.375, 0.6087, 0.375, 0.6087, 0.375, 0.6198, 0.375, 0.6198, 0.4734, 0.6087, 0.4734, 0.5938, 0.375, 0.6087, 0.375, 0.6087, 0.4734, 0.5938, 0.4734, 0.625, 0.4734, 0.625, 0.375, 0.625, 0.375, 0.625, 0.4734, 0.625, 0.375, 0.625, 0.2766, 0.625, 0.2766, 0.625, 0.375, 0.625, 0.375, 0.625, 0.2766, 0.625, 0.2766, 0.625, 0.375, 0.625, 0.4734, 0.625, 0.375, 0.625, 0.375, 0.625, 0.4734, 0.6198, 0.05874, 0.6202, 0.02545, 0.6245, 0.02545, 0.6243, 0.05874, 0.6202, 0.02545, 0.625, 0.0, 0.625, 0.0, 0.6245, 0.02545, 0.6245, 0.02545, 0.625, 0.0, 0.625, 0.0, 0.625, 0.02545, 0.6243, 0.05874, 0.6245, 0.02545, 0.625, 0.02545, 0.625, 0.05874, 0.6198, 0.5941, 0.6198, 0.5424, 0.6243, 0.5424, 0.6243, 0.5941, 0.6198, 0.5424, 0.6198, 0.4734, 0.6243, 0.4734, 0.6243, 0.5424, 0.6243, 0.5424, 0.6243, 0.4734, 0.625, 0.4734, 0.625, 0.5424, 0.6243, 0.5941, 0.6243, 0.5424, 0.625, 0.5424, 0.625, 0.5941, 0.6198, 0.4734, 0.6198, 0.375, 0.6243, 0.375, 0.6243, 0.4734, 0.6198, 0.375, 0.6198, 0.2766, 0.6243, 0.2766, 0.6243, 0.375, 0.6243, 0.375, 0.6243, 0.2766, 0.625, 0.2766, 0.625, 0.375, 0.6243, 0.4734, 0.6243, 0.375, 0.625, 0.375, 0.625, 0.4734, 0.625, 0.05874, 0.625, 0.02545, 0.625, 0.02545, 0.625, 0.05874, 0.625, 0.02545, 0.625, 0.0, 0.625, 0.0, 0.625, 0.02545, 0.625, 0.02545, 0.625, 0.0, 0.625, 0.0, 0.625, 0.02545, 0.625, 0.05874, 0.625, 0.02545, 0.625, 0.02545, 0.625, 0.05874, 0.625, 0.5941, 0.625, 0.5424, 0.625, 0.5424, 0.625, 0.5941, 0.625, 0.5424, 0.625, 0.4734, 0.625, 0.4734, 0.625, 0.5424, 0.625, 0.5424, 0.625, 0.4734, 0.625, 0.4734, 0.625, 0.5424, 0.625, 0.5941, 0.625, 0.5424, 0.625, 0.5424, 0.625, 0.5941, 0.625, 0.05874, 0.625, 0.02545, 0.625, 0.02545, 0.625, 0.05874, 0.625, 0.02545, 0.625, 0.0, 0.625, 0.0, 0.625, 0.02545, 0.625, 0.02545, 0.625, 0.0, 0.625, 0.0, 0.625, 0.02545, 0.625, 0.05874, 0.625, 0.02545, 0.625, 0.02545, 0.625, 0.05874, 0.625, 1.0, 0.625, 0.8792, 0.625, 0.8792, 0.625, 1.0, 0.625, 0.8792, 0.625, 0.7836, 0.625, 0.7836, 0.625, 0.8792, 0.625, 0.8792, 0.625, 0.7836, 0.625, 0.7836, 0.625, 0.8792, 0.625, 1.0, 0.625, 0.8792, 0.625, 0.8792, 0.625, 1.0, 0.625, 0.05874, 0.625, 0.02545, 0.625, 0.02545, 0.625, 0.05874, 0.625, 0.02545, 0.625, 0.0, 0.625, 0.0, 0.625, 0.02545, 0.625, 0.02545, 0.625, 0.0, 0.625, 0.0, 0.625, 0.02561, 0.625, 0.05874, 0.625, 0.02545, 0.625, 0.02561, 0.625, 0.05874, 0.625, 1.0, 0.625, 0.8792, 0.625, 0.8792, 0.625, 1.0, 0.625, 0.8792, 0.625, 0.7836, 0.625, 0.7836, 0.625, 0.8792, 0.625, 0.8792, 0.625, 0.7836, 0.625, 0.7836, 0.625, 0.8792, 0.625, 1.0, 0.625, 0.8792, 0.625, 0.8792, 0.625, 1.0, 0.625, 0.4734, 0.625, 0.375, 0.625, 0.375, 0.625, 0.4734, 0.625, 0.375, 0.625, 0.2766, 0.625, 0.2766, 0.625, 0.375, 0.625, 0.375, 0.625, 0.2766, 0.625, 0.2766, 0.625, 0.375, 0.625, 0.4734, 0.625, 0.375, 0.625, 0.375, 0.625, 0.4734, 0.625, 0.5941, 0.625, 0.5424, 0.625, 0.5424, 0.625, 0.5941, 0.625, 0.5424, 0.625, 0.4734, 0.625, 0.4734, 0.625, 0.5424, 0.625, 0.5424, 0.625, 0.4734, 0.625, 0.4734, 0.625, 0.5424, 0.625, 0.5941, 0.625, 0.5424, 0.625, 0.5424, 0.625, 0.5941, 0.625, 0.4734, 0.625, 0.375, 0.625, 0.375, 0.625, 0.4757, 0.625, 0.375, 0.625, 0.2766, 0.625, 0.2743, 0.625, 0.375, 0.625, 0.375, 0.625, 0.2743, 0.625, 0.25, 0.625, 0.375, 0.625, 0.4757, 0.625, 0.375, 0.625, 0.375, 0.625, 0.5, 0.625, 1.0, 0.625, 0.8792, 0.625, 0.879, 0.625, 1.0, 0.625, 0.8792, 0.625, 0.7836, 0.625, 0.7826, 0.625, 0.879, 0.625, 0.879, 0.625, 0.7826, 0.625, 0.7742, 0.625, 0.8784, 0.625, 1.0, 0.625, 0.879, 0.625, 0.8784, 0.625, 1.0, 0.625, 0.4734, 0.625, 0.375, 0.625, 0.375, 0.625, 0.4734, 0.625, 0.375, 0.625, 0.2766, 0.625, 0.2766, 0.625, 0.375, 0.625, 0.375, 0.625, 0.2766, 0.625, 0.2766, 0.625, 0.375, 0.625, 0.4734, 0.625, 0.375, 0.625, 0.375, 0.625, 0.4734, 0.625, 0.5941, 0.625, 0.5424, 0.625, 0.5424, 0.625, 0.5941, 0.625, 0.5424, 0.625, 0.4734, 0.625, 0.4734, 0.625, 0.5424, 0.625, 0.5424, 0.625, 0.4734, 0.625, 0.4734, 0.625, 0.5424, 0.625, 0.5941, 0.625, 0.5424, 0.625, 0.5424, 0.625, 0.5941, 0.625, 0.05874, 0.625, 0.02545, 0.625, 0.02523, 0.625, 0.05787, 0.625, 0.02545, 0.625, 0.0, 0.625, 0.0, 0.625, 0.02523, 0.625, 0.02523, 0.625, 0.0, 0.625, 0.0, 0.625, 0.02414, 0.625, 0.05787, 0.625, 0.02523, 0.625, 0.02414, 0.625, 0.04828, 0.625, 0.5941, 0.625, 0.5424, 0.625, 0.5429, 0.625, 0.5938, 0.625, 0.5424, 0.625, 0.4734, 0.625, 0.4757, 0.625, 0.5429, 0.625, 0.5429, 0.625, 0.4757, 0.625, 0.5, 0.625, 0.5453, 0.625, 0.5938, 0.625, 0.5429, 0.625, 0.5453, 0.625, 0.5907, 0.625, 0.05874, 0.625, 0.02561, 0.625, 0.02612, 0.625, 0.05874, 0.625, 0.02561, 0.625, 0.0, 0.625, 0.006705, 0.625, 0.02612, 0.625, 0.02612, 0.625, 0.006705, 0.625, 0.0, 0.625, 0.02561, 0.625, 0.05874, 0.625, 0.02612, 0.625, 0.02561, 0.625, 0.05874, 0.625, 0.7742, 0.625, 0.7486, 0.625, 0.7637, 0.625, 0.7934, 0.625, 0.7486, 0.625, 0.7742, 0.625, 0.7934, 0.625, 0.7637, 0.625, 0.7637, 0.625, 0.7934, 0.625, 0.8125, 0.625, 0.7988, 0.625, 0.7934, 0.625, 0.7637, 0.625, 0.7988, 0.625, 0.8125, 0.6667, 0.6913, 0.7552, 0.6921, 0.7543, 0.7248, 0.6632, 0.7253, 0.7552, 0.6921, 0.875, 0.7017, 0.875, 0.7259, 0.7543, 0.7248, 0.7543, 0.7248, 0.875, 0.7259, 0.875, 0.75, 0.75, 0.75, 0.6632, 0.7253, 0.7543, 0.7248, 0.75, 0.75, 0.625, 0.75, 0.625, 1.0, 0.625, 0.8792, 0.625, 0.8785, 0.625, 1.0, 0.625, 0.8792, 0.625, 0.7836, 0.6259, 0.7808, 0.625, 0.8785, 0.625, 0.8785, 0.6259, 0.7808, 0.625, 0.75, 0.625, 0.875, 0.625, 1.0, 0.625, 0.8785, 0.625, 0.875, 0.625, 1.0, 0.625, 0.5, 0.625, 0.375, 0.625, 0.375, 0.6259, 0.4779, 0.625, 0.375, 0.625, 0.25, 0.625, 0.2721, 0.625, 0.375, 0.625, 0.375, 0.625, 0.2721, 0.625, 0.25, 0.625, 0.375, 0.6259, 0.4779, 0.625, 0.375, 0.625, 0.375, 0.625, 0.5, 0.625, 0.5907, 0.625, 0.5453, 0.6293, 0.5435, 0.6302, 0.5938, 0.625, 0.5453, 0.625, 0.5, 0.6259, 0.4779, 0.6293, 0.5435, 0.6293, 0.5435, 0.6259, 0.4779, 0.625, 0.5, 0.6632, 0.5452, 0.6302, 0.5938, 0.6293, 0.5435, 0.6632, 0.5452, 0.6667, 0.5941, 0.625, 1.0, 0.625, 0.8829, 0.625, 0.8816, 0.625, 1.0, 0.625, 0.8829, 0.625, 0.8125, 0.625, 0.7988, 0.625, 0.8816, 0.625, 0.8816, 0.625, 0.7988, 0.625, 0.8125, 0.625, 0.8829, 0.625, 1.0, 0.625, 0.8816, 0.625, 0.8829, 0.625, 1.0, 0.625, 0.7742, 0.625, 0.8784, 0.625, 0.8805, 0.625, 0.7934, 0.625, 0.8784, 0.625, 1.0, 0.625, 1.0, 0.625, 0.8805, 0.625, 0.8805, 0.625, 1.0, 0.625, 1.0, 0.625, 0.8829, 0.625, 0.7934, 0.625, 0.8805, 0.625, 0.8829, 0.625, 0.8125, 0.625, 0.0, 0.625, 0.006705, 0.625, 0.0006705, 0.625, 0.0, 0.625, 0.006705, 0.625, 0.0, 0.625, 0.0, 0.625, 0.0006705, 0.625, 0.0006705, 0.625, 0.0, 0.625, 0.0, 0.625, 0.0, 0.625, 0.0, 0.625, 0.0006705, 0.625, 0.0, 0.625, 0.0, 0.625, 1.0, 0.625, 0.8784, 0.625, 0.8805, 0.625, 1.0, 0.625, 0.8784, 0.625, 0.7742, 0.625, 0.7934, 0.625, 0.8805, 0.625, 0.8805, 0.625, 0.7934, 0.625, 0.8125, 0.625, 0.8829, 0.625, 1.0, 0.625, 0.8805, 0.625, 0.8829, 0.625, 1.0, 0.625, 0.6913, 0.625, 0.645, 0.6302, 0.6453, 0.6302, 0.6913, 0.625, 0.645, 0.625, 0.5907, 0.6302, 0.5938, 0.6302, 0.6453, 0.6302, 0.6453, 0.6302, 0.5938, 0.6667, 0.5941, 0.6667, 0.6453, 0.6302, 0.6913, 0.6302, 0.6453, 0.6667, 0.6453, 0.6667, 0.6913, 0.625, 0.5, 0.75, 0.5, 0.7543, 0.5457, 0.6632, 0.5452, 0.75, 0.5, 0.875, 0.5, 0.875, 0.5453, 0.7543, 0.5457, 0.7543, 0.5457, 0.875, 0.5453, 0.875, 0.5907, 0.7552, 0.5938, 0.6632, 0.5452, 0.7543, 0.5457, 0.7552, 0.5938, 0.6667, 0.5941, 0.625, 0.2766, 0.625, 0.2076, 0.625, 0.2071, 0.625, 0.2743, 0.625, 0.2076, 0.625, 0.1559, 0.625, 0.1562, 0.625, 0.2071, 0.625, 0.2071, 0.625, 0.1562, 0.625, 0.1593, 0.625, 0.2047, 0.625, 0.2743, 0.625, 0.2071, 0.625, 0.2047, 0.625, 0.25, 0.625, 0.6913, 0.625, 0.6453, 0.625, 0.6453, 0.625, 0.6913, 0.625, 0.6453, 0.625, 0.5941, 0.625, 0.5938, 0.625, 0.6453, 0.625, 0.6453, 0.625, 0.5938, 0.625, 0.5907, 0.625, 0.645, 0.625, 0.6913, 0.625, 0.6453, 0.625, 0.645, 0.625, 0.6913, 0.625, 0.25, 0.625, 0.2047, 0.625, 0.2066, 0.625, 0.2721, 0.625, 0.2047, 0.625, 0.1593, 0.625, 0.1565, 0.625, 0.2066, 0.625, 0.2066, 0.625, 0.1565, 0.625, 0.1593, 0.625, 0.2047, 0.625, 0.2721, 0.625, 0.2066, 0.625, 0.2047, 0.625, 0.25, 0.625, 0.6913, 0.625, 0.6453, 0.625, 0.6453, 0.625, 0.6913, 0.625, 0.6453, 0.625, 0.5941, 0.625, 0.5941, 0.625, 0.6453, 0.625, 0.6453, 0.625, 0.5941, 0.625, 0.5941, 0.625, 0.6453, 0.625, 0.6913, 0.625, 0.6453, 0.625, 0.6453, 0.625, 0.6913, 0.625, 0.6913, 0.625, 0.6453, 0.625, 0.6453, 0.625, 0.6913, 0.625, 0.6453, 0.625, 0.5941, 0.625, 0.5941, 0.625, 0.6453, 0.625, 0.6453, 0.625, 0.5941, 0.625, 0.5941, 0.625, 0.6453, 0.625, 0.6913, 0.625, 0.6453, 0.625, 0.6453, 0.625, 0.6913, 0.625, 0.2766, 0.625, 0.2076, 0.625, 0.2076, 0.625, 0.2766, 0.625, 0.2076, 0.625, 0.1559, 0.625, 0.1559, 0.625, 0.2076, 0.625, 0.2076, 0.625, 0.1559, 0.625, 0.1559, 0.625, 0.2076, 0.625, 0.2766, 0.625, 0.2076, 0.625, 0.2076, 0.625, 0.2766, 0.625, 0.2766, 0.625, 0.2076, 0.625, 0.2076, 0.625, 0.2766, 0.625, 0.2076, 0.625, 0.1559, 0.625, 0.1559, 0.625, 0.2076, 0.625, 0.2076, 0.625, 0.1559, 0.625, 0.1559, 0.625, 0.2076, 0.625, 0.2766, 0.625, 0.2076, 0.625, 0.2076, 0.625, 0.2766, 0.625, 0.6913, 0.625, 0.6453, 0.625, 0.6453, 0.625, 0.6913, 0.625, 0.6453, 0.625, 0.5941, 0.625, 0.5941, 0.625, 0.6453, 0.625, 0.6453, 0.625, 0.5941, 0.625, 0.5941, 0.625, 0.6453, 0.625, 0.6913, 0.625, 0.6453, 0.625, 0.6453, 0.625, 0.6913, 0.625, 0.2766, 0.625, 0.2076, 0.625, 0.2076, 0.625, 0.2766, 0.625, 0.2076, 0.625, 0.1559, 0.625, 0.1559, 0.625, 0.2076, 0.625, 0.2076, 0.625, 0.1559, 0.625, 0.1559, 0.625, 0.2076, 0.625, 0.2766, 0.625, 0.2076, 0.625, 0.2076, 0.625, 0.2766, 0.6198, 0.6913, 0.6198, 0.6453, 0.6243, 0.6453, 0.6243, 0.6913, 0.6198, 0.6453, 0.6198, 0.5941, 0.6243, 0.5941, 0.6243, 0.6453, 0.6243, 0.6453, 0.6243, 0.5941, 0.625, 0.5941, 0.625, 0.6453, 0.6243, 0.6913, 0.6243, 0.6453, 0.625, 0.6453, 0.625, 0.6913, 0.6198, 0.2766, 0.6198, 0.2076, 0.6243, 0.2076, 0.6243, 0.2766, 0.6198, 0.2076, 0.6198, 0.1559, 0.6243, 0.1559, 0.6243, 0.2076, 0.6243, 0.2076, 0.6243, 0.1559, 0.625, 0.1559, 0.625, 0.2076, 0.6243, 0.2766, 0.6243, 0.2076, 0.625, 0.2076, 0.625, 0.2766, 0.5938, 0.4734, 0.6087, 0.4734, 0.6087, 0.5424, 0.5938, 0.5424, 0.6087, 0.4734, 0.6198, 0.4734, 0.6198, 0.5424, 0.6087, 0.5424, 0.6087, 0.5424, 0.6198, 0.5424, 0.6198, 0.5941, 0.6087, 0.5941, 0.5938, 0.5424, 0.6087, 0.5424, 0.6087, 0.5941, 0.5938, 0.5941, 0.5938, 0.05874, 0.6087, 0.05874, 0.6087, 0.1047, 0.5938, 0.1047, 0.6087, 0.05874, 0.6198, 0.05874, 0.6198, 0.1047, 0.6087, 0.1047, 0.6087, 0.1047, 0.6198, 0.1047, 0.6198, 0.1559, 0.6087, 0.1559, 0.5938, 0.1047, 0.6087, 0.1047, 0.6087, 0.1559, 0.5938, 0.1559, 0.5938, 0.0, 0.6094, 0.0, 0.6088, 0.02545, 0.5938, 0.02545, 0.6094, 0.0, 0.625, 0.0, 0.6202, 0.02545, 0.6088, 0.02545, 0.6088, 0.02545, 0.6202, 0.02545, 0.6198, 0.05874, 0.6087, 0.05874, 0.5938, 0.02545, 0.6088, 0.02545, 0.6087, 0.05874, 0.5938, 0.05874, 0.6198, 0.7836, 0.6198, 0.7288, 0.6243, 0.7288, 0.6243, 0.7836, 0.6198, 0.7288, 0.6198, 0.6913, 0.6243, 0.6913, 0.6243, 0.7288, 0.6243, 0.7288, 0.6243, 0.6913, 0.625, 0.6913, 0.625, 0.7288, 0.6243, 0.7836, 0.6243, 0.7288, 0.625, 0.7288, 0.625, 0.7836, 0.625, 0.7836, 0.625, 0.7288, 0.625, 0.7288, 0.625, 0.7836, 0.625, 0.7288, 0.625, 0.6913, 0.625, 0.6913, 0.625, 0.7288, 0.625, 0.7288, 0.625, 0.6913, 0.625, 0.6913, 0.625, 0.7288, 0.625, 0.7836, 0.625, 0.7288, 0.625, 0.7288, 0.625, 0.7836, 0.625, 0.7836, 0.625, 0.7288, 0.625, 0.7288, 0.625, 0.7836, 0.625, 0.7288, 0.625, 0.6913, 0.625, 0.6913, 0.625, 0.7288, 0.625, 0.7288, 0.625, 0.6913, 0.625, 0.6913, 0.625, 0.7288, 0.625, 0.7836, 0.625, 0.7288, 0.625, 0.7288, 0.625, 0.7836, 0.625, 0.7836, 0.625, 0.7288, 0.625, 0.7285, 0.625, 0.7826, 0.625, 0.7288, 0.625, 0.6913, 0.625, 0.6913, 0.625, 0.7285, 0.625, 0.7285, 0.625, 0.6913, 0.625, 0.6913, 0.625, 0.7269, 0.625, 0.7826, 0.625, 0.7285, 0.625, 0.7269, 0.625, 0.7742, 0.625, 0.7742, 0.625, 0.7269, 0.625, 0.7248, 0.625, 0.7486, 0.625, 0.7269, 0.625, 0.6913, 0.625, 0.6913, 0.625, 0.7248, 0.625, 0.7248, 0.625, 0.6913, 0.625, 0.6913, 0.625, 0.7269, 0.625, 0.7486, 0.625, 0.7248, 0.625, 0.7269, 0.625, 0.7742, 0.625, 0.7836, 0.625, 0.7288, 0.6293, 0.7281, 0.6259, 0.7808, 0.625, 0.7288, 0.625, 0.6913, 0.6302, 0.6913, 0.6293, 0.7281, 0.6293, 0.7281, 0.6302, 0.6913, 0.6667, 0.6913, 0.6632, 0.7253, 0.6259, 0.7808, 0.6293, 0.7281, 0.6632, 0.7253, 0.625, 0.75, 0.6667, 0.5941, 0.7552, 0.5938, 0.7552, 0.6455, 0.6667, 0.6453, 0.7552, 0.5938, 0.875, 0.5907, 0.875, 0.6462, 0.7552, 0.6455, 0.7552, 0.6455, 0.875, 0.6462, 0.875, 0.7017, 0.7552, 0.6921, 0.6667, 0.6453, 0.7552, 0.6455, 0.7552, 0.6921, 0.6667, 0.6913, 0.625, 0.1559, 0.625, 0.1047, 0.625, 0.1047, 0.625, 0.1562, 0.625, 0.1047, 0.625, 0.05874, 0.625, 0.05874, 0.625, 0.1047, 0.625, 0.1047, 0.625, 0.05874, 0.625, 0.05874, 0.625, 0.105, 0.625, 0.1562, 0.625, 0.1047, 0.625, 0.105, 0.625, 0.1593, 0.625, 0.1593, 0.625, 0.105, 0.625, 0.1046, 0.625, 0.1565, 0.625, 0.105, 0.625, 0.05874, 0.625, 0.05787, 0.625, 0.1046, 0.625, 0.1046, 0.625, 0.05787, 0.625, 0.04828, 0.625, 0.1038, 0.625, 0.1565, 0.625, 0.1046, 0.625, 0.1038, 0.625, 0.1593, 0.625, 0.1559, 0.625, 0.1047, 0.625, 0.1047, 0.625, 0.1559, 0.625, 0.1047, 0.625, 0.05874, 0.625, 0.05874, 0.625, 0.1047, 0.625, 0.1047, 0.625, 0.05874, 0.625, 0.05874, 0.625, 0.1047, 0.625, 0.1559, 0.625, 0.1047, 0.625, 0.1047, 0.625, 0.1559, 0.625, 0.1559, 0.625, 0.1047, 0.625, 0.1047, 0.625, 0.1559, 0.625, 0.1047, 0.625, 0.05874, 0.625, 0.05874, 0.625, 0.1047, 0.625, 0.1047, 0.625, 0.05874, 0.625, 0.05874, 0.625, 0.1047, 0.625, 0.1559, 0.625, 0.1047, 0.625, 0.1047, 0.625, 0.1559, 0.625, 0.1559, 0.625, 0.1047, 0.625, 0.1047, 0.625, 0.1559, 0.625, 0.1047, 0.625, 0.05874, 0.625, 0.05874, 0.625, 0.1047, 0.625, 0.1047, 0.625, 0.05874, 0.625, 0.05874, 0.625, 0.1047, 0.625, 0.1559, 0.625, 0.1047, 0.625, 0.1047, 0.625, 0.1559, 0.6198, 0.1559, 0.6198, 0.1047, 0.6243, 0.1047, 0.6243, 0.1559, 0.6198, 0.1047, 0.6198, 0.05874, 0.6243, 0.05874, 0.6243, 0.1047, 0.6243, 0.1047, 0.6243, 0.05874, 0.625, 0.05874, 0.625, 0.1047, 0.6243, 0.1559, 0.6243, 0.1047, 0.625, 0.1047, 0.625, 0.1559, 0.5938, 0.5941, 0.6087, 0.5941, 0.6087, 0.6453, 0.5938, 0.6453, 0.6087, 0.5941, 0.6198, 0.5941, 0.6198, 0.6453, 0.6087, 0.6453, 0.6087, 0.6453, 0.6198, 0.6453, 0.6198, 0.6913, 0.6087, 0.6913, 0.5938, 0.6453, 0.6087, 0.6453, 0.6087, 0.6913, 0.5938, 0.6913, 0.625, 0.1593, 0.625, 0.105, 0.625, 0.1051, 0.625, 0.1593, 0.625, 0.105, 0.625, 0.05874, 0.625, 0.05874, 0.625, 0.1051, 0.625, 0.1051, 0.625, 0.05874, 0.625, 0.05874, 0.625, 0.105, 0.625, 0.1593, 0.625, 0.1051, 0.625, 0.105, 0.625, 0.1593, 0.625, 0.7742, 0.625, 0.7269, 0.625, 0.7285, 0.625, 0.7826, 0.625, 0.7269, 0.625, 0.6913, 0.625, 0.6913, 0.625, 0.7285, 0.625, 0.7285, 0.625, 0.6913, 0.625, 0.6913, 0.625, 0.7288, 0.625, 0.7826, 0.625, 0.7285, 0.625, 0.7288, 0.625, 0.7836, 0.625, 0.25, 0.625, 0.2047, 0.625, 0.2069, 0.625, 0.2721, 0.625, 0.2047, 0.625, 0.1593, 0.625, 0.1593, 0.625, 0.2069, 0.625, 0.2069, 0.625, 0.1593, 0.625, 0.1593, 0.625, 0.2047, 0.625, 0.2721, 0.625, 0.2069, 0.625, 0.2047, 0.625, 0.25, 0.625, 0.6913, 0.625, 0.645, 0.625, 0.6449, 0.625, 0.6913, 0.625, 0.645, 0.625, 0.5907, 0.625, 0.5907, 0.625, 0.6449, 0.625, 0.6449, 0.625, 0.5907, 0.625, 0.5907, 0.625, 0.645, 0.625, 0.6913, 0.625, 0.6449, 0.625, 0.645, 0.625, 0.6913, 0.625, 0.5907, 0.625, 0.5453, 0.625, 0.5431, 0.625, 0.5907, 0.625, 0.5453, 0.625, 0.5, 0.625, 0.4779, 0.625, 0.5431, 0.625, 0.5431, 0.625, 0.4779, 0.625, 0.5, 0.625, 0.5453, 0.625, 0.5907, 0.625, 0.5431, 0.625, 0.5453, 0.625, 0.5907, 0.625, 0.5, 0.625, 0.375, 0.625, 0.375, 0.625, 0.4779, 0.625, 0.375, 0.625, 0.25, 0.625, 0.2721, 0.625, 0.375, 0.625, 0.375, 0.625, 0.2721, 0.625, 0.25, 0.625, 0.375, 0.625, 0.4779, 0.625, 0.375, 0.625, 0.375, 0.625, 0.5, 0.625, 1.0, 0.625, 0.8784, 0.625, 0.879, 0.625, 1.0, 0.625, 0.8784, 0.625, 0.7742, 0.625, 0.7826, 0.625, 0.879, 0.625, 0.879, 0.625, 0.7826, 0.625, 0.7836, 0.625, 0.8792, 0.625, 1.0, 0.625, 0.879, 0.625, 0.8792, 0.625, 1.0, 0.625, 0.05874, 0.625, 0.02561, 0.625, 0.02545, 0.625, 0.05874, 0.625, 0.02561, 0.625, 0.0, 0.625, 0.0, 0.625, 0.02545, 0.625, 0.02545, 0.625, 0.0, 0.625, 0.0, 0.625, 0.02545, 0.625, 0.05874, 0.625, 0.02545, 0.625, 0.02545, 0.625, 0.05874, 0.4688, 0.5941, 0.4844, 0.5941, 0.4844, 0.6453, 0.4687, 0.6453, 0.4844, 0.5941, 0.5, 0.5941, 0.5, 0.6453, 0.4844, 0.6453, 0.4844, 0.6453, 0.5, 0.6453, 0.5, 0.6913, 0.4844, 0.6913, 0.4687, 0.6453, 0.4844, 0.6453, 0.4844, 0.6913, 0.4688, 0.6913, 0.4687, 0.0, 0.4844, 0.0, 0.4844, 0.02545, 0.4688, 0.02545, 0.4844, 0.0, 0.5, 0.0, 0.5, 0.02545, 0.4844, 0.02545, 0.4844, 0.02545, 0.5, 0.02545, 0.5, 0.05874, 0.4844, 0.05874, 0.4688, 0.02545, 0.4844, 0.02545, 0.4844, 0.05874, 0.4688, 0.05874, 0.4688, 0.05874, 0.4844, 0.05874, 0.4844, 0.1047, 0.4687, 0.1047, 0.4844, 0.05874, 0.5, 0.05874, 0.5, 0.1047, 0.4844, 0.1047, 0.4844, 0.1047, 0.5, 0.1047, 0.5, 0.1559, 0.4844, 0.1559, 0.4687, 0.1047, 0.4844, 0.1047, 0.4844, 0.1559, 0.4688, 0.1559, 0.4688, 0.4734, 0.4844, 0.4734, 0.4844, 0.5424, 0.4687, 0.5424, 0.4844, 0.4734, 0.5, 0.4734, 0.5, 0.5424, 0.4844, 0.5424, 0.4844, 0.5424, 0.5, 0.5424, 0.5, 0.5941, 0.4844, 0.5941, 0.4687, 0.5424, 0.4844, 0.5424, 0.4844, 0.5941, 0.4688, 0.5941, 0.4688, 0.2766, 0.4844, 0.2766, 0.4844, 0.375, 0.4687, 0.375, 0.4844, 0.2766, 0.5, 0.2766, 0.5, 0.375, 0.4844, 0.375, 0.4844, 0.375, 0.5, 0.375, 0.5, 0.4734, 0.4844, 0.4734, 0.4687, 0.375, 0.4844, 0.375, 0.4844, 0.4734, 0.4688, 0.4734, 0.4688, 0.6913, 0.4844, 0.6913, 0.4844, 0.7288, 0.4687, 0.7288, 0.4844, 0.6913, 0.5, 0.6913, 0.5, 0.7288, 0.4844, 0.7288, 0.4844, 0.7288, 0.5, 0.7288, 0.5, 0.7836, 0.4844, 0.7836, 0.4687, 0.7288, 0.4844, 0.7288, 0.4844, 0.7836, 0.4688, 0.7836, 0.4688, 0.1559, 0.4844, 0.1559, 0.4844, 0.2076, 0.4688, 0.2076, 0.4844, 0.1559, 0.5, 0.1559, 0.5, 0.2076, 0.4844, 0.2076, 0.4844, 0.2076, 0.5, 0.2076, 0.5, 0.2766, 0.4844, 0.2766, 0.4688, 0.2076, 0.4844, 0.2076, 0.4844, 0.2766, 0.4688, 0.2766, 0.4688, 0.7836, 0.4844, 0.7836, 0.4844, 0.8792, 0.4688, 0.8792, 0.4844, 0.7836, 0.5, 0.7836, 0.5, 0.8792, 0.4844, 0.8792, 0.4844, 0.8792, 0.5, 0.8792, 0.5, 1.0, 0.4844, 1.0, 0.4688, 0.8792, 0.4844, 0.8792, 0.4844, 1.0, 0.4688, 1.0, 0.4075, 0.7836, 0.422, 0.7836, 0.4221, 0.8792, 0.408, 0.8792, 0.422, 0.7836, 0.4375, 0.7836, 0.4375, 0.8792, 0.4221, 0.8792, 0.4221, 0.8792, 0.4375, 0.8792, 0.4375, 1.0, 0.4219, 1.0, 0.408, 0.8792, 0.4221, 0.8792, 0.4219, 1.0, 0.4062, 1.0, 0.4375, 0.7836, 0.4531, 0.7836, 0.4531, 0.8792, 0.4375, 0.8792, 0.4531, 0.7836, 0.4688, 0.7836, 0.4688, 0.8792, 0.4531, 0.8792, 0.4531, 0.8792, 0.4688, 0.8792, 0.4688, 1.0, 0.4531, 1.0, 0.4375, 0.8792, 0.4531, 0.8792, 0.4531, 1.0, 0.4375, 1.0, 0.4095, 0.1559, 0.4223, 0.1559, 0.4223, 0.2076, 0.4096, 0.2076, 0.4223, 0.1559, 0.4375, 0.1559, 0.4375, 0.2076, 0.4223, 0.2076, 0.4223, 0.2076, 0.4375, 0.2076, 0.4375, 0.2766, 0.4223, 0.2766, 0.4096, 0.2076, 0.4223, 0.2076, 0.4223, 0.2766, 0.4093, 0.2766, 0.4375, 0.1559, 0.4531, 0.1559, 0.4531, 0.2076, 0.4375, 0.2076, 0.4531, 0.1559, 0.4688, 0.1559, 0.4688, 0.2076, 0.4531, 0.2076, 0.4531, 0.2076, 0.4688, 0.2076, 0.4688, 0.2766, 0.4531, 0.2766, 0.4375, 0.2076, 0.4531, 0.2076, 0.4531, 0.2766, 0.4375, 0.2766, 0.409, 0.6913, 0.4222, 0.6913, 0.4221, 0.7288, 0.4081, 0.7288, 0.4222, 0.6913, 0.4375, 0.6913, 0.4375, 0.7288, 0.4221, 0.7288, 0.4221, 0.7288, 0.4375, 0.7288, 0.4375, 0.7836, 0.422, 0.7836, 0.4081, 0.7288, 0.4221, 0.7288, 0.422, 0.7836, 0.4075, 0.7836, 0.4375, 0.6913, 0.4531, 0.6913, 0.4531, 0.7288, 0.4375, 0.7288, 0.4531, 0.6913, 0.4688, 0.6913, 0.4687, 0.7288, 0.4531, 0.7288, 0.4531, 0.7288, 0.4687, 0.7288, 0.4688, 0.7836, 0.4531, 0.7836, 0.4375, 0.7288, 0.4531, 0.7288, 0.4531, 0.7836, 0.4375, 0.7836, 0.4093, 0.2766, 0.4223, 0.2766, 0.4221, 0.375, 0.4083, 0.375, 0.4223, 0.2766, 0.4375, 0.2766, 0.4375, 0.375, 0.4221, 0.375, 0.4221, 0.375, 0.4375, 0.375, 0.4375, 0.4734, 0.422, 0.4734, 0.4083, 0.375, 0.4221, 0.375, 0.422, 0.4734, 0.4076, 0.4734, 0.4375, 0.2766, 0.4531, 0.2766, 0.4531, 0.375, 0.4375, 0.375, 0.4531, 0.2766, 0.4688, 0.2766, 0.4687, 0.375, 0.4531, 0.375, 0.4531, 0.375, 0.4687, 0.375, 0.4688, 0.4734, 0.4531, 0.4734, 0.4375, 0.375, 0.4531, 0.375, 0.4531, 0.4734, 0.4375, 0.4734, 0.4076, 0.4734, 0.422, 0.4734, 0.4221, 0.5424, 0.4081, 0.5424, 0.422, 0.4734, 0.4375, 0.4734, 0.4375, 0.5424, 0.4221, 0.5424, 0.4221, 0.5424, 0.4375, 0.5424, 0.4375, 0.5941, 0.4222, 0.5941, 0.4081, 0.5424, 0.4221, 0.5424, 0.4222, 0.5941, 0.4089, 0.5941, 0.4375, 0.4734, 0.4531, 0.4734, 0.4531, 0.5424, 0.4375, 0.5424, 0.4531, 0.4734, 0.4688, 0.4734, 0.4687, 0.5424, 0.4531, 0.5424, 0.4531, 0.5424, 0.4687, 0.5424, 0.4688, 0.5941, 0.4531, 0.5941, 0.4375, 0.5424, 0.4531, 0.5424, 0.4531, 0.5941, 0.4375, 0.5941, 0.4095, 0.05874, 0.4223, 0.05874, 0.4223, 0.1047, 0.4094, 0.1047, 0.4223, 0.05874, 0.4375, 0.05874, 0.4375, 0.1047, 0.4223, 0.1047, 0.4223, 0.1047, 0.4375, 0.1047, 0.4375, 0.1559, 0.4223, 0.1559, 0.4094, 0.1047, 0.4223, 0.1047, 0.4223, 0.1559, 0.4095, 0.1559, 0.4375, 0.05874, 0.4531, 0.05874, 0.4531, 0.1047, 0.4375, 0.1047, 0.4531, 0.05874, 0.4688, 0.05874, 0.4687, 0.1047, 0.4531, 0.1047, 0.4531, 0.1047, 0.4687, 0.1047, 0.4688, 0.1559, 0.4531, 0.1559, 0.4375, 0.1047, 0.4531, 0.1047, 0.4531, 0.1559, 0.4375, 0.1559, 0.4063, 0.0, 0.4219, 0.0, 0.4222, 0.02545, 0.4093, 0.02545, 0.4219, 0.0, 0.4375, 0.0, 0.4375, 0.02545, 0.4222, 0.02545, 0.4222, 0.02545, 0.4375, 0.02545, 0.4375, 0.05874, 0.4223, 0.05874, 0.4093, 0.02545, 0.4222, 0.02545, 0.4223, 0.05874, 0.4095, 0.05874, 0.4375, 0.0, 0.4531, 0.0, 0.4531, 0.02545, 0.4375, 0.02545, 0.4531, 0.0, 0.4687, 0.0, 0.4688, 0.02545, 0.4531, 0.02545, 0.4531, 0.02545, 0.4688, 0.02545, 0.4688, 0.05874, 0.4531, 0.05874, 0.4375, 0.02545, 0.4531, 0.02545, 0.4531, 0.05874, 0.4375, 0.05874, 0.4089, 0.5941, 0.4222, 0.5941, 0.4223, 0.6453, 0.4093, 0.6453, 0.4222, 0.5941, 0.4375, 0.5941, 0.4375, 0.6453, 0.4223, 0.6453, 0.4223, 0.6453, 0.4375, 0.6453, 0.4375, 0.6913, 0.4222, 0.6913, 0.4093, 0.6453, 0.4223, 0.6453, 0.4222, 0.6913, 0.409, 0.6913, 0.4375, 0.5941, 0.4531, 0.5941, 0.4531, 0.6453, 0.4375, 0.6453, 0.4531, 0.5941, 0.4688, 0.5941, 0.4687, 0.6453, 0.4531, 0.6453, 0.4531, 0.6453, 0.4687, 0.6453, 0.4688, 0.6913, 0.4531, 0.6913, 0.4375, 0.6453, 0.4531, 0.6453, 0.4531, 0.6913, 0.4375, 0.6913, 0.5, 0.5941, 0.5156, 0.5941, 0.5156, 0.6453, 0.5, 0.6453, 0.5156, 0.5941, 0.5313, 0.5941, 0.5313, 0.6453, 0.5156, 0.6453, 0.5156, 0.6453, 0.5313, 0.6453, 0.5313, 0.6913, 0.5156, 0.6913, 0.5, 0.6453, 0.5156, 0.6453, 0.5156, 0.6913, 0.5, 0.6913, 0.5313, 0.5941, 0.5469, 0.5941, 0.5469, 0.6453, 0.5313, 0.6453, 0.5469, 0.5941, 0.5625, 0.5941, 0.5625, 0.6453, 0.5469, 0.6453, 0.5469, 0.6453, 0.5625, 0.6453, 0.5625, 0.6913, 0.5469, 0.6913, 0.5313, 0.6453, 0.5469, 0.6453, 0.5469, 0.6913, 0.5313, 0.6913, 0.5625, 0.5941, 0.5781, 0.5941, 0.5781, 0.6453, 0.5625, 0.6453, 0.5781, 0.5941, 0.5938, 0.5941, 0.5938, 0.6453, 0.5781, 0.6453, 0.5781, 0.6453, 0.5938, 0.6453, 0.5938, 0.6913, 0.5781, 0.6913, 0.5625, 0.6453, 0.5781, 0.6453, 0.5781, 0.6913, 0.5625, 0.6913, 0.5, 0.0, 0.5156, 0.0, 0.5156, 0.02545, 0.5, 0.02545, 0.5156, 0.0, 0.5312, 0.0, 0.5312, 0.02545, 0.5156, 0.02545, 0.5156, 0.02545, 0.5312, 0.02545, 0.5312, 0.05874, 0.5156, 0.05874, 0.5, 0.02545, 0.5156, 0.02545, 0.5156, 0.05874, 0.5, 0.05874, 0.5312, 0.0, 0.5469, 0.0, 0.5469, 0.02545, 0.5312, 0.02545, 0.5469, 0.0, 0.5625, 0.0, 0.5625, 0.02545, 0.5469, 0.02545, 0.5469, 0.02545, 0.5625, 0.02545, 0.5625, 0.05874, 0.5469, 0.05874, 0.5312, 0.02545, 0.5469, 0.02545, 0.5469, 0.05874, 0.5312, 0.05874, 0.5625, 0.0, 0.5781, 0.0, 0.5781, 0.02545, 0.5625, 0.02545, 0.5781, 0.0, 0.5938, 0.0, 0.5938, 0.02545, 0.5781, 0.02545, 0.5781, 0.02545, 0.5938, 0.02545, 0.5938, 0.05874, 0.5781, 0.05874, 0.5625, 0.02545, 0.5781, 0.02545, 0.5781, 0.05874, 0.5625, 0.05874, 0.5, 0.05874, 0.5156, 0.05874, 0.5156, 0.1047, 0.5, 0.1047, 0.5156, 0.05874, 0.5312, 0.05874, 0.5313, 0.1047, 0.5156, 0.1047, 0.5156, 0.1047, 0.5313, 0.1047, 0.5313, 0.1559, 0.5156, 0.1559, 0.5, 0.1047, 0.5156, 0.1047, 0.5156, 0.1559, 0.5, 0.1559, 0.5312, 0.05874, 0.5469, 0.05874, 0.5469, 0.1047, 0.5313, 0.1047, 0.5469, 0.05874, 0.5625, 0.05874, 0.5625, 0.1047, 0.5469, 0.1047, 0.5469, 0.1047, 0.5625, 0.1047, 0.5625, 0.1559, 0.5469, 0.1559, 0.5313, 0.1047, 0.5469, 0.1047, 0.5469, 0.1559, 0.5313, 0.1559, 0.5625, 0.05874, 0.5781, 0.05874, 0.5781, 0.1047, 0.5625, 0.1047, 0.5781, 0.05874, 0.5938, 0.05874, 0.5938, 0.1047, 0.5781, 0.1047, 0.5781, 0.1047, 0.5938, 0.1047, 0.5938, 0.1559, 0.5781, 0.1559, 0.5625, 0.1047, 0.5781, 0.1047, 0.5781, 0.1559, 0.5625, 0.1559, 0.5, 0.4734, 0.5156, 0.4734, 0.5156, 0.5424, 0.5, 0.5424, 0.5156, 0.4734, 0.5313, 0.4734, 0.5313, 0.5424, 0.5156, 0.5424, 0.5156, 0.5424, 0.5313, 0.5424, 0.5313, 0.5941, 0.5156, 0.5941, 0.5, 0.5424, 0.5156, 0.5424, 0.5156, 0.5941, 0.5, 0.5941, 0.5313, 0.4734, 0.5469, 0.4734, 0.5469, 0.5424, 0.5313, 0.5424, 0.5469, 0.4734, 0.5625, 0.4734, 0.5625, 0.5424, 0.5469, 0.5424, 0.5469, 0.5424, 0.5625, 0.5424, 0.5625, 0.5941, 0.5469, 0.5941, 0.5313, 0.5424, 0.5469, 0.5424, 0.5469, 0.5941, 0.5313, 0.5941, 0.5625, 0.4734, 0.5781, 0.4734, 0.5781, 0.5424, 0.5625, 0.5424, 0.5781, 0.4734, 0.5938, 0.4734, 0.5938, 0.5424, 0.5781, 0.5424, 0.5781, 0.5424, 0.5938, 0.5424, 0.5938, 0.5941, 0.5781, 0.5941, 0.5625, 0.5424, 0.5781, 0.5424, 0.5781, 0.5941, 0.5625, 0.5941, 0.5, 0.2766, 0.5156, 0.2766, 0.5156, 0.375, 0.5, 0.375, 0.5156, 0.2766, 0.5313, 0.2766, 0.5313, 0.375, 0.5156, 0.375, 0.5156, 0.375, 0.5313, 0.375, 0.5313, 0.4734, 0.5156, 0.4734, 0.5, 0.375, 0.5156, 0.375, 0.5156, 0.4734, 0.5, 0.4734, 0.5313, 0.2766, 0.5469, 0.2766, 0.5469, 0.375, 0.5313, 0.375, 0.5469, 0.2766, 0.5625, 0.2766, 0.5625, 0.375, 0.5469, 0.375, 0.5469, 0.375, 0.5625, 0.375, 0.5625, 0.4734, 0.5469, 0.4734, 0.5313, 0.375, 0.5469, 0.375, 0.5469, 0.4734, 0.5313, 0.4734, 0.5625, 0.2766, 0.5781, 0.2766, 0.5781, 0.375, 0.5625, 0.375, 0.5781, 0.2766, 0.5938, 0.2766, 0.5938, 0.375, 0.5781, 0.375, 0.5781, 0.375, 0.5938, 0.375, 0.5938, 0.4734, 0.5781, 0.4734, 0.5625, 0.375, 0.5781, 0.375, 0.5781, 0.4734, 0.5625, 0.4734, 0.5, 0.6913, 0.5156, 0.6913, 0.5156, 0.7288, 0.5, 0.7288, 0.5156, 0.6913, 0.5313, 0.6913, 0.5313, 0.7288, 0.5156, 0.7288, 0.5156, 0.7288, 0.5313, 0.7288, 0.5313, 0.7836, 0.5156, 0.7836, 0.5, 0.7288, 0.5156, 0.7288, 0.5156, 0.7836, 0.5, 0.7836, 0.5313, 0.6913, 0.5469, 0.6913, 0.5469, 0.7288, 0.5313, 0.7288, 0.5469, 0.6913, 0.5625, 0.6913, 0.5625, 0.7288, 0.5469, 0.7288, 0.5469, 0.7288, 0.5625, 0.7288, 0.5625, 0.7836, 0.5469, 0.7836, 0.5313, 0.7288, 0.5469, 0.7288, 0.5469, 0.7836, 0.5313, 0.7836, 0.5625, 0.6913, 0.5781, 0.6913, 0.5781, 0.7288, 0.5625, 0.7288, 0.5781, 0.6913, 0.5938, 0.6913, 0.5938, 0.7288, 0.5781, 0.7288, 0.5781, 0.7288, 0.5938, 0.7288, 0.5938, 0.7836, 0.5781, 0.7836, 0.5625, 0.7288, 0.5781, 0.7288, 0.5781, 0.7836, 0.5625, 0.7836, 0.5, 0.1559, 0.5156, 0.1559, 0.5156, 0.2076, 0.5, 0.2076, 0.5156, 0.1559, 0.5313, 0.1559, 0.5313, 0.2076, 0.5156, 0.2076, 0.5156, 0.2076, 0.5313, 0.2076, 0.5313, 0.2766, 0.5156, 0.2766, 0.5, 0.2076, 0.5156, 0.2076, 0.5156, 0.2766, 0.5, 0.2766, 0.5313, 0.1559, 0.5469, 0.1559, 0.5469, 0.2076, 0.5313, 0.2076, 0.5469, 0.1559, 0.5625, 0.1559, 0.5625, 0.2076, 0.5469, 0.2076, 0.5469, 0.2076, 0.5625, 0.2076, 0.5625, 0.2766, 0.5469, 0.2766, 0.5313, 0.2076, 0.5469, 0.2076, 0.5469, 0.2766, 0.5313, 0.2766, 0.5625, 0.1559, 0.5781, 0.1559, 0.5781, 0.2076, 0.5625, 0.2076, 0.5781, 0.1559, 0.5938, 0.1559, 0.5938, 0.2076, 0.5781, 0.2076, 0.5781, 0.2076, 0.5938, 0.2076, 0.5938, 0.2766, 0.5781, 0.2766, 0.5625, 0.2076, 0.5781, 0.2076, 0.5781, 0.2766, 0.5625, 0.2766, 0.5, 0.7836, 0.5156, 0.7836, 0.5156, 0.8792, 0.5, 0.8792, 0.5156, 0.7836, 0.5313, 0.7836, 0.5313, 0.8792, 0.5156, 0.8792, 0.5156, 0.8792, 0.5313, 0.8792, 0.5312, 1.0, 0.5156, 1.0, 0.5, 0.8792, 0.5156, 0.8792, 0.5156, 1.0, 0.5, 1.0, 0.5313, 0.7836, 0.5469, 0.7836, 0.5469, 0.8792, 0.5313, 0.8792, 0.5469, 0.7836, 0.5625, 0.7836, 0.5625, 0.8792, 0.5469, 0.8792, 0.5469, 0.8792, 0.5625, 0.8792, 0.5625, 1.0, 0.5469, 1.0, 0.5313, 0.8792, 0.5469, 0.8792, 0.5469, 1.0, 0.5312, 1.0, 0.5625, 0.7836, 0.5781, 0.7836, 0.5781, 0.8792, 0.5625, 0.8792, 0.5781, 0.7836, 0.5938, 0.7836, 0.5938, 0.8792, 0.5781, 0.8792, 0.5781, 0.8792, 0.5938, 0.8792, 0.5938, 1.0, 0.5781, 1.0, 0.5625, 0.8792, 0.5781, 0.8792, 0.5781, 1.0, 0.5625, 1.0, 0.1753, 0.5703, 0.1756, 0.5904, 0.1427, 0.5903, 0.1388, 0.5737, 0.1752, 0.6134, 0.1384, 0.6092, 0.1427, 0.5903, 0.1756, 0.5904, 0.1253, 0.5888, 0.1388, 0.5737, 0.1427, 0.5903, 0.1384, 0.6092, 0.3272, 0.5705, 0.3688, 0.5745, 0.3636, 0.5909, 0.3268, 0.5905, 0.3866, 0.593, 0.3699, 0.6098, 0.3636, 0.5909, 0.3688, 0.5745, 0.3277, 0.6135, 0.3268, 0.5905, 0.3636, 0.5909, 0.3699, 0.6098, 0.1753, 0.712, 0.1388, 0.7107, 0.1427, 0.6991, 0.1756, 0.6982, 0.1253, 0.7045, 0.1384, 0.6827, 0.1427, 0.6991, 0.1388, 0.7107, 0.1752, 0.6781, 0.1756, 0.6982, 0.1427, 0.6991, 0.1384, 0.6827, 0.3278, 0.6778, 0.3701, 0.6812, 0.3637, 0.698, 0.3269, 0.698, 0.3868, 0.6938, 0.3689, 0.709, 0.3637, 0.698, 0.3701, 0.6812, 0.3273, 0.7117, 0.3269, 0.698, 0.3637, 0.698, 0.3689, 0.709, 0.1753, 0.712, 0.1785, 0.7254, 0.143, 0.7262, 0.1388, 0.7107, 0.1785, 0.7254, 0.1941, 0.7346, 0.174, 0.7392, 0.143, 0.7262, 0.143, 0.7262, 0.174, 0.7392, 0.1314, 0.75, 0.1284, 0.7272, 0.1388, 0.7107, 0.143, 0.7262, 0.1284, 0.7272, 0.1253, 0.7045, 0.3085, 0.5286, 0.2509, 0.5255, 0.2523, 0.5119, 0.3313, 0.5202, 0.2509, 0.5255, 0.1941, 0.5285, 0.1741, 0.52, 0.2523, 0.5119, 0.2523, 0.5119, 0.1741, 0.52, 0.1316, 0.5, 0.2543, 0.5, 0.3313, 0.5202, 0.2523, 0.5119, 0.2543, 0.5, 0.377, 0.5, 0.1941, 0.7346, 0.2508, 0.7361, 0.2522, 0.7434, 0.174, 0.7392, 0.2508, 0.7361, 0.3084, 0.7345, 0.3311, 0.739, 0.2522, 0.7434, 0.2522, 0.7434, 0.3311, 0.739, 0.3764, 0.75, 0.2539, 0.75, 0.174, 0.7392, 0.2522, 0.7434, 0.2539, 0.75, 0.1314, 0.75, 0.3272, 0.5705, 0.3238, 0.5463, 0.3639, 0.5458, 0.3688, 0.5745, 0.3238, 0.5463, 0.3085, 0.5286, 0.3313, 0.5202, 0.3639, 0.5458, 0.3639, 0.5458, 0.3313, 0.5202, 0.377, 0.5, 0.3832, 0.5451, 0.3688, 0.5745, 0.3639, 0.5458, 0.3832, 0.5451, 0.3866, 0.593, 0.1941, 0.5285, 0.1786, 0.5462, 0.143, 0.5454, 0.1741, 0.52, 0.1786, 0.5462, 0.1753, 0.5703, 0.1388, 0.5737, 0.143, 0.5454, 0.143, 0.5454, 0.1388, 0.5737, 0.1253, 0.5888, 0.1284, 0.5444, 0.1741, 0.52, 0.143, 0.5454, 0.1284, 0.5444, 0.1316, 0.5, 0.3278, 0.6778, 0.3282, 0.6461, 0.3717, 0.646, 0.3701, 0.6812, 0.3282, 0.6461, 0.3277, 0.6135, 0.3699, 0.6098, 0.3717, 0.646, 0.3717, 0.646, 0.3699, 0.6098, 0.3866, 0.593, 0.3896, 0.6456, 0.3701, 0.6812, 0.3717, 0.646, 0.3896, 0.6456, 0.3868, 0.6938, 0.3277, 0.6135, 0.2504, 0.6142, 0.2503, 0.5905, 0.3268, 0.5905, 0.2504, 0.6142, 0.1752, 0.6134, 0.1756, 0.5904, 0.2503, 0.5905, 0.2503, 0.5905, 0.1756, 0.5904, 0.1753, 0.5703, 0.2503, 0.5697, 0.3268, 0.5905, 0.2503, 0.5905, 0.2503, 0.5697, 0.3272, 0.5705, 0.1752, 0.6134, 0.1749, 0.6461, 0.1377, 0.6463, 0.1384, 0.6092, 0.1749, 0.6461, 0.1752, 0.6781, 0.1384, 0.6827, 0.1377, 0.6463, 0.1377, 0.6463, 0.1384, 0.6827, 0.1253, 0.7045, 0.1253, 0.6467, 0.1384, 0.6092, 0.1377, 0.6463, 0.1253, 0.6467, 0.1253, 0.5888, 0.3084, 0.7345, 0.3238, 0.7252, 0.3639, 0.7254, 0.3311, 0.739, 0.3238, 0.7252, 0.3273, 0.7117, 0.3689, 0.709, 0.3639, 0.7254, 0.3639, 0.7254, 0.3689, 0.709, 0.3868, 0.6938, 0.3832, 0.7257, 0.3311, 0.739, 0.3639, 0.7254, 0.3832, 0.7257, 0.3764, 0.75, 0.3273, 0.7117, 0.2503, 0.712, 0.2503, 0.6977, 0.3269, 0.698, 0.2503, 0.712, 0.1753, 0.712, 0.1756, 0.6982, 0.2503, 0.6977, 0.2503, 0.6977, 0.1756, 0.6982, 0.1752, 0.6781, 0.2504, 0.677, 0.3269, 0.698, 0.2503, 0.6977, 0.2504, 0.677, 0.3278, 0.6778, 0.3971, 0.25, 0.4004, 0.2743, 0.397, 0.375, 0.3871, 0.375, 0.4004, 0.2743, 0.4093, 0.2766, 0.4083, 0.375, 0.397, 0.375, 0.397, 0.375, 0.4083, 0.375, 0.4076, 0.4734, 0.3943, 0.4757, 0.3871, 0.375, 0.397, 0.375, 0.3943, 0.4757, 0.377, 0.5, 0.377, 0.5, 0.3943, 0.4757, 0.396, 0.543, 0.3832, 0.5451, 0.3943, 0.4757, 0.4076, 0.4734, 0.4081, 0.5424, 0.396, 0.543, 0.396, 0.543, 0.4081, 0.5424, 0.4089, 0.5941, 0.3986, 0.594, 0.3832, 0.5451, 0.396, 0.543, 0.3986, 0.594, 0.3866, 0.593, 0.1941, 0.5285, 0.2509, 0.5255, 0.2504, 0.546, 0.1786, 0.5462, 0.2509, 0.5255, 0.3085, 0.5286, 0.3238, 0.5463, 0.2504, 0.546, 0.2504, 0.546, 0.3238, 0.5463, 0.3272, 0.5705, 0.2503, 0.5697, 0.1786, 0.5462, 0.2504, 0.546, 0.2503, 0.5697, 0.1753, 0.5703, 0.3868, 0.6938, 0.3987, 0.6915, 0.396, 0.7281, 0.3832, 0.7257, 0.3987, 0.6915, 0.409, 0.6913, 0.4081, 0.7288, 0.396, 0.7281, 0.396, 0.7281, 0.4081, 0.7288, 0.4075, 0.7836, 0.3941, 0.7808, 0.3832, 0.7257, 0.396, 0.7281, 0.3941, 0.7808, 0.3764, 0.75, 0.3764, 0.75, 0.3941, 0.7808, 0.3968, 0.8785, 0.3864, 0.875, 0.3941, 0.7808, 0.4075, 0.7836, 0.408, 0.8792, 0.3968, 0.8785, 0.3968, 0.8785, 0.408, 0.8792, 0.4062, 1.0, 0.4013, 1.0, 0.3864, 0.875, 0.3968, 0.8785, 0.4013, 1.0, 0.3963, 1.0, 0.1753, 0.712, 0.2503, 0.712, 0.2504, 0.7254, 0.1785, 0.7254, 0.2503, 0.712, 0.3273, 0.7117, 0.3238, 0.7252, 0.2504, 0.7254, 0.2504, 0.7254, 0.3238, 0.7252, 0.3084, 0.7345, 0.2508, 0.7361, 0.1785, 0.7254, 0.2504, 0.7254, 0.2508, 0.7361, 0.1941, 0.7346, 0.3937, 0.1593, 0.4006, 0.1562, 0.4011, 0.2071, 0.3954, 0.2047, 0.4006, 0.1562, 0.4095, 0.1559, 0.4096, 0.2076, 0.4011, 0.2071, 0.4011, 0.2071, 0.4096, 0.2076, 0.4093, 0.2766, 0.4004, 0.2743, 0.3954, 0.2047, 0.4011, 0.2071, 0.4004, 0.2743, 0.3971, 0.25, 0.3963, 0.0, 0.4013, 0.0, 0.4011, 0.02523, 0.3952, 0.02414, 0.4013, 0.0, 0.4063, 0.0, 0.4093, 0.02545, 0.4011, 0.02523, 0.4011, 0.02523, 0.4093, 0.02545, 0.4095, 0.05874, 0.4007, 0.05787, 0.3952, 0.02414, 0.4011, 0.02523, 0.4007, 0.05787, 0.3941, 0.04828, 0.3941, 0.04828, 0.4007, 0.05787, 0.4005, 0.1045, 0.3939, 0.1038, 0.4007, 0.05787, 0.4095, 0.05874, 0.4094, 0.1047, 0.4005, 0.1045, 0.4005, 0.1045, 0.4094, 0.1047, 0.4095, 0.1559, 0.4006, 0.1562, 0.3939, 0.1038, 0.4005, 0.1045, 0.4006, 0.1562, 0.3937, 0.1593, 0.1752, 0.6134, 0.2504, 0.6142, 0.2504, 0.6461, 0.1749, 0.6461, 0.2504, 0.6142, 0.3277, 0.6135, 0.3282, 0.6461, 0.2504, 0.6461, 0.2504, 0.6461, 0.3282, 0.6461, 0.3278, 0.6778, 0.2504, 0.677, 0.1749, 0.6461, 0.2504, 0.6461, 0.2504, 0.677, 0.1752, 0.6781, 0.3866, 0.593, 0.3986, 0.594, 0.3997, 0.6454, 0.3896, 0.6456, 0.3986, 0.594, 0.4089, 0.5941, 0.4093, 0.6453, 0.3997, 0.6454, 0.3997, 0.6454, 0.4093, 0.6453, 0.409, 0.6913, 0.3987, 0.6915, 0.3896, 0.6456, 0.3997, 0.6454, 0.3987, 0.6915, 0.3868, 0.6938])
me_cube.materials.append(mat_material)
me_cube.use_mirror_x = True
me_cube.use_mirror_vertex_groups = False
me_cube.use_mirror_topology = True
me_cube.update()

# ---- objects
ob_cube = bpy.data.objects.new('Cube', me_cube)
ob_light = bpy.data.objects.new('Light', light_light)
ob_camera = bpy.data.objects.new('Camera', cam_camera)

# ---- transforms, parenting, visibility, modifiers, constraints
ob_cube.location = (0.0, 0.0, 0.0)
ob_cube.lock_rotations_4d = False
ob_cube.empty_display_type = 'ARROWS'
ob_cube.lineart.crease_threshold = 0.0
ob_cube.use_mesh_mirror_x = True
ob_light.location = (4.076, 1.005, 5.904)
ob_light.rotation_euler = (0.6503, 0.05522, 1.866)
ob_light.lock_rotations_4d = False
ob_light.empty_display_type = 'ARROWS'
ob_light.color = (0.0, 0.0, 0.0, 0.0)
ob_light.lineart.crease_threshold = 0.0
ob_camera.location = (7.359, -6.926, 4.958)
ob_camera.rotation_euler = (1.109, 0.0, 0.8149)
ob_camera.lock_rotations_4d = False
ob_camera.empty_display_type = 'ARROWS'
ob_camera.color = (0.0, 0.0, 0.0, 0.0)
ob_camera.display_type = 'WIRE'
ob_camera.lineart.crease_threshold = 0.0

# ---- collection membership
col_collection.objects.link(ob_cube)
col_collection.objects.link(ob_light)
col_collection.objects.link(ob_camera)

# ---- scene / render settings (as saved in the file)
scene.camera = ob_camera
scene.frame_start = 1; scene.frame_end = 250; scene.frame_set(2)
scene.render.engine = 'BLENDER_EEVEE_NEXT'
bpy.context.view_layer.update()
